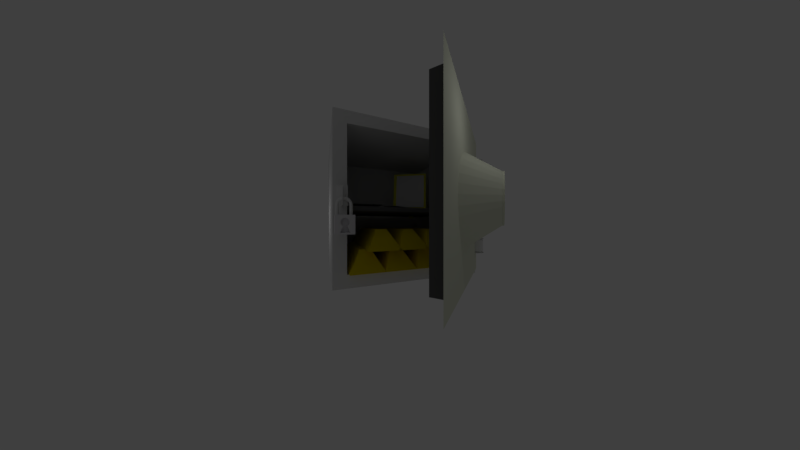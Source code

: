 # Source: univirus.blend  (saved by Blender 2.79.0; exported with 4.5.12 LTS)
import bpy
from mathutils import Matrix  # noqa: F401  (used for matrix-valued properties, if any)

bpy.ops.wm.read_factory_settings(use_empty=True)
scene = bpy.context.scene
scene.name = 'Scene'

# ---- collections
col_collection_1 = bpy.data.collections.new('Collection 1'); scene.collection.children.link(col_collection_1)

# ---- materials (node trees are filled in below, after node groups)
mat_material_014 = bpy.data.materials.new('Material.014')
mat_material_014.alpha_threshold = 0.0
mat_material_014.use_transparent_shadow = False
mat_material_014.roughness = 0.5
mat_material_012 = bpy.data.materials.new('Material.012')
mat_material_012.alpha_threshold = 0.0
mat_material_012.use_transparent_shadow = False
mat_material_012.diffuse_color = (0.8, 0.7912, 0.05571, 1.0)
mat_material_012.roughness = 0.5
mat_material_010 = bpy.data.materials.new('Material.010')
mat_material_010.alpha_threshold = 0.0
mat_material_010.use_transparent_shadow = False
mat_material_010.roughness = 0.5
mat_material_005 = bpy.data.materials.new('Material.005')
mat_material_005.alpha_threshold = 0.0
mat_material_005.use_transparent_shadow = False
mat_material_005.diffuse_color = (0.8, 0.6397, 0.0, 1.0)
mat_material_005.specular_color = (1.0, 0.9967, 0.04298)
mat_material_005.roughness = 0.5
mat_material_005.specular_intensity = 1.0
mat_material_001 = bpy.data.materials.new('Material.001')
mat_material_001.alpha_threshold = 0.0
mat_material_001.use_transparent_shadow = False
mat_material_001.diffuse_color = (0.1107, 0.1107, 0.1107, 1.0)
mat_material_001.roughness = 0.5
mat_material_006 = bpy.data.materials.new('Material.006')
mat_material_006.alpha_threshold = 0.0
mat_material_006.use_transparent_shadow = False
mat_material_006.roughness = 0.5
mat_material = bpy.data.materials.new('Material')
mat_material.alpha_threshold = 0.0
mat_material.use_transparent_shadow = False
mat_material.diffuse_color = (0.788, 0.7761, 0.8, 1.0)
mat_material.specular_color = (0.855, 1.0, 1.0)
mat_material.roughness = 0.5
mat_material.specular_intensity = 1.0
mat_material_002 = bpy.data.materials.new('Material.002')
mat_material_002.alpha_threshold = 0.0
mat_material_002.use_transparent_shadow = False
mat_material_002.diffuse_color = (0.7709, 0.8, 0.6558, 1.0)
mat_material_002.roughness = 0.5
mat_material_013 = bpy.data.materials.new('Material.013')
mat_material_013.alpha_threshold = 0.0
mat_material_013.use_transparent_shadow = False
mat_material_013.roughness = 0.5

# ---- material node trees

# ---- world
world_world_002 = bpy.data.worlds.new('World.002'); scene.world = world_world_002
world_world_002.use_sun_shadow = False
world_world_002.sun_shadow_jitter_overblur = 0.0
world_world_002.cycles.sampling_method = 'MANUAL'

# ---- cameras
cam_camera = bpy.data.cameras.new('Camera')
cam_camera.clip_end = 100.0
cam_camera.lens = 7.5
cam_camera.sensor_width = 32.0
cam_camera.sensor_height = 18.0
cam_camera.ortho_scale = 90.0
cam_camera.dof.focus_distance = 0.0
cam_camera.dof.aperture_fstop = 128.0

# ---- lights
light_point_002 = bpy.data.lights.new('Point.002', 'POINT')
light_point_002.transmission_factor = 0.0
light_point_002.energy = 100.0
light_point_002.shadow_buffer_clip_start = 0.5
light_point_002.shadow_soft_size = 0.1
light_point_002.shadow_maximum_resolution = 0.006
light_point_002.use_absolute_resolution = True
light_point_001 = bpy.data.lights.new('Point.001', 'POINT')
light_point_001.transmission_factor = 0.0
light_point_001.energy = 100.0
light_point_001.shadow_buffer_clip_start = 0.5
light_point_001.shadow_soft_size = 0.1
light_point_001.shadow_maximum_resolution = 0.006
light_point_001.use_absolute_resolution = True
light_area = bpy.data.lights.new('Area', 'AREA')
light_area.transmission_factor = 0.0
light_area.energy = 78.54
light_area.shadow_buffer_clip_start = 0.5
light_area.shadow_soft_size = 0.1
light_area.shadow_maximum_resolution = 0.006
light_area.use_absolute_resolution = True
light_area.size = 0.1
light_area.size_y = 0.1
light_lamp = bpy.data.lights.new('Lamp', 'POINT')
light_lamp.transmission_factor = 0.0
light_lamp.cutoff_distance = 30.0
light_lamp.energy = 100.0
light_lamp.shadow_buffer_clip_start = 1.001
light_lamp.shadow_soft_size = 0.1
light_lamp.shadow_maximum_resolution = 0.006
light_lamp.use_absolute_resolution = True

# ---- meshes
me_plane_003 = bpy.data.meshes.new('Plane.003')
me_plane_003.from_pydata([(-1.0, -1.0, 0.0), (1.0, -1.0, 0.0), (-1.0, 1.0, 0.0), (1.0, 1.0, 0.0)], [], [(0, 1, 3, 2)])
me_plane_003.materials.append(mat_material_014)
me_plane_003.use_remesh_preserve_volume = False
me_plane_003.use_remesh_preserve_attributes = False
me_plane_003.use_mirror_vertex_groups = False
me_plane_003.update()
me_plane_002 = bpy.data.meshes.new('Plane.002')
me_plane_002.from_pydata([(-1.0, -1.0, 0.0), (1.0, -1.0, 0.0), (-1.0, 1.0, 0.0), (1.0, 1.0, 0.0)], [], [(0, 1, 3, 2)])
me_plane_002.materials.append(mat_material_014)
me_plane_002.use_remesh_preserve_volume = False
me_plane_002.use_remesh_preserve_attributes = False
me_plane_002.use_mirror_vertex_groups = False
me_plane_002.update()
me_cube_020 = bpy.data.meshes.new('Cube.020')
me_cube_020.from_pydata([(-1.0, -1.0, -1.0), (-1.0, -1.0, 1.0), (-1.0, 1.0, -1.0), (-1.0, 1.0, 1.0), (1.0, -1.0, -1.0), (1.0, -1.0, 1.0), (1.0, 1.0, -1.0), (1.0, 1.0, 1.0), (-0.164, -1.055, -11.86), (-0.4079, -0.3712, -0.7923), (-0.1661, -1.077, -11.58), (-0.4085, -0.5274, -0.3999), (0.1544, -1.059, -11.98), (0.2165, -0.376, -0.8679), (0.1524, -1.081, -11.7), (0.216, -0.5321, -0.4755)], [], [(0, 1, 3, 2), (2, 3, 7, 6), (6, 7, 5, 4), (4, 5, 1, 0), (2, 6, 4, 0), (7, 3, 1, 5), (8, 9, 11, 10), (10, 11, 15, 14), (14, 15, 13, 12), (12, 13, 9, 8), (10, 14, 12, 8), (15, 11, 9, 13)])
me_cube_020.materials.append(mat_material_012)
me_cube_020.use_remesh_preserve_volume = False
me_cube_020.use_remesh_preserve_attributes = False
me_cube_020.use_mirror_vertex_groups = False
me_cube_020.update()
me_plane_001 = bpy.data.meshes.new('Plane.001')
me_plane_001.from_pydata([(-1.0, -1.0, 0.0), (1.0, -1.0, 0.0), (-1.0, 1.0, 0.0), (1.0, 1.0, 0.0)], [], [(0, 1, 3, 2)])
me_plane_001.materials.append(mat_material_010)
me_plane_001.use_remesh_preserve_volume = False
me_plane_001.use_remesh_preserve_attributes = False
me_plane_001.use_mirror_vertex_groups = False
me_plane_001.update()
me_cube_012 = bpy.data.meshes.new('Cube.012')
me_cube_012.from_pydata([(-1.0, -1.0, -1.0), (-0.7031, -0.3441, 1.0), (-1.0, 1.0, -1.0), (-0.7031, 0.3441, 1.0), (1.0, -1.0, -1.0), (0.7031, -0.3441, 1.0), (1.0, 1.0, -1.0), (0.7031, 0.3441, 1.0), (-1.0, -4.138, 0.9535), (-0.7031, -3.483, 2.954), (-1.0, -2.138, 0.9535), (-0.7031, -2.794, 2.954), (1.0, -4.138, 0.9535), (0.7031, -3.483, 2.954), (1.0, -2.138, 0.9535), (0.7031, -2.794, 2.954), (-1.0, -5.928, 0.9535), (-0.7031, -5.272, 2.954), (-1.0, -3.928, 0.9535), (-0.7031, -4.584, 2.954), (1.0, -5.928, 0.9535), (0.7031, -5.272, 2.954), (1.0, -3.928, 0.9535), (0.7031, -4.584, 2.954), (-1.0, -2.388, 0.9535), (-0.7031, -1.732, 2.954), (-1.0, -0.3878, 0.9535), (-0.7031, -1.044, 2.954), (1.0, -2.388, 0.9535), (0.7031, -1.732, 2.954), (1.0, -0.3878, 0.9535), (0.7031, -1.044, 2.954), (-1.0, -2.98, -1.0), (-0.7031, -2.324, 1.0), (-1.0, -0.98, -1.0), (-0.7031, -1.636, 1.0), (1.0, -2.98, -1.0), (0.7031, -2.324, 1.0), (1.0, -0.98, -1.0), (0.7031, -1.636, 1.0), (-1.0, -4.979, -1.0), (-0.7031, -4.323, 1.0), (-1.0, -2.979, -1.0), (-0.7031, -3.635, 1.0), (1.0, -4.979, -1.0), (0.7031, -4.323, 1.0), (1.0, -2.979, -1.0), (0.7031, -3.635, 1.0), (-1.0, -6.917, -1.0), (-0.7031, -6.262, 1.0), (-1.0, -4.917, -1.0), (-0.7031, -5.573, 1.0), (1.0, -6.917, -1.0), (0.7031, -6.262, 1.0), (1.0, -4.917, -1.0), (0.7031, -5.573, 1.0)], [], [(0, 1, 3, 2), (2, 3, 7, 6), (6, 7, 5, 4), (4, 5, 1, 0), (2, 6, 4, 0), (7, 3, 1, 5), (8, 9, 11, 10), (10, 11, 15, 14), (14, 15, 13, 12), (12, 13, 9, 8), (10, 14, 12, 8), (15, 11, 9, 13), (16, 17, 19, 18), (18, 19, 23, 22), (22, 23, 21, 20), (20, 21, 17, 16), (18, 22, 20, 16), (23, 19, 17, 21), (24, 25, 27, 26), (26, 27, 31, 30), (30, 31, 29, 28), (28, 29, 25, 24), (26, 30, 28, 24), (31, 27, 25, 29), (32, 33, 35, 34), (34, 35, 39, 38), (38, 39, 37, 36), (36, 37, 33, 32), (34, 38, 36, 32), (39, 35, 33, 37), (40, 41, 43, 42), (42, 43, 47, 46), (46, 47, 45, 44), (44, 45, 41, 40), (42, 46, 44, 40), (47, 43, 41, 45), (48, 49, 51, 50), (50, 51, 55, 54), (54, 55, 53, 52), (52, 53, 49, 48), (50, 54, 52, 48), (55, 51, 49, 53)])
me_cube_012.materials.append(mat_material_005)
me_cube_012.use_remesh_preserve_volume = False
me_cube_012.use_remesh_preserve_attributes = False
me_cube_012.use_mirror_vertex_groups = False
me_cube_012.update()
me_cube_002 = bpy.data.meshes.new('Cube.002')
me_cube_002.from_pydata([(-1.0, -1.0, -1.0), (-1.0, -1.0, 1.0), (-1.0, 1.0, -1.0), (-1.0, 1.0, 1.0), (1.0, -1.0, -1.0), (1.0, -1.0, 1.0), (1.0, 1.0, -1.0), (1.0, 1.0, 1.0)], [], [(0, 1, 3, 2), (2, 3, 7, 6), (6, 7, 5, 4), (4, 5, 1, 0), (2, 6, 4, 0), (7, 3, 1, 5)])
me_cube_002.materials.append(mat_material_001)
me_cube_002.use_remesh_preserve_volume = False
me_cube_002.use_remesh_preserve_attributes = False
me_cube_002.use_mirror_vertex_groups = False
me_cube_002.update()
me_cube = bpy.data.meshes.new('Cube')
me_cube.from_pydata([(-1.0, -1.0, -1.0), (-1.0, -1.0, 1.0), (-1.0, 1.0, -1.0), (-1.0, 1.0, 1.0), (1.0, -1.0, -1.0), (1.0, -1.0, 1.0), (1.0, 1.0, -1.0), (1.0, 1.0, 1.0)], [], [(0, 1, 3, 2), (2, 3, 7, 6), (6, 7, 5, 4), (4, 5, 1, 0), (2, 6, 4, 0), (7, 3, 1, 5)])
me_cube.materials.append(mat_material_001)
me_cube.use_remesh_preserve_volume = False
me_cube.use_remesh_preserve_attributes = False
me_cube.use_mirror_vertex_groups = False
me_cube.update()
me_torus = bpy.data.meshes.new('Torus')
me_torus.from_pydata([(1.25, 0.0, 0.0), (1.217, 0.0, 0.125), (1.125, 0.0, 0.2165), (1.0, 0.0, 0.25), (0.875, 0.0, 0.2165), (0.7835, 0.0, 0.125), (0.75, 0.0, 3.062e-17), (0.7835, 0.0, -0.125), (0.875, 0.0, -0.2165), (1.0, 0.0, -0.25), (1.125, 0.0, -0.2165), (1.217, 0.0, -0.125), (1.239, 0.1632, 0.0), (1.206, 0.1588, 0.125), (1.115, 0.1468, 0.2165), (0.9914, 0.1305, 0.25), (0.8675, 0.1142, 0.2165), (0.7768, 0.1023, 0.125), (0.7436, 0.09789, 3.062e-17), (0.7768, 0.1023, -0.125), (0.8675, 0.1142, -0.2165), (0.9914, 0.1305, -0.25), (1.115, 0.1468, -0.2165), (1.206, 0.1588, -0.125), (1.207, 0.3235, 0.0), (1.175, 0.3149, 0.125), (1.087, 0.2912, 0.2165), (0.9659, 0.2588, 0.25), (0.8452, 0.2265, 0.2165), (0.7568, 0.2028, 0.125), (0.7244, 0.1941, 3.062e-17), (0.7568, 0.2028, -0.125), (0.8452, 0.2265, -0.2165), (0.9659, 0.2588, -0.25), (1.087, 0.2912, -0.2165), (1.175, 0.3149, -0.125), (1.155, 0.4784, 0.0), (1.124, 0.4655, 0.125), (1.039, 0.4305, 0.2165), (0.9239, 0.3827, 0.25), (0.8084, 0.3348, 0.2165), (0.7239, 0.2998, 0.125), (0.6929, 0.287, 3.062e-17), (0.7239, 0.2998, -0.125), (0.8084, 0.3348, -0.2165), (0.9239, 0.3827, -0.25), (1.039, 0.4305, -0.2165), (1.124, 0.4655, -0.125), (1.083, 0.625, 0.0), (1.054, 0.6083, 0.125), (0.9743, 0.5625, 0.2165), (0.866, 0.5, 0.25), (0.7578, 0.4375, 0.2165), (0.6785, 0.3917, 0.125), (0.6495, 0.375, 3.062e-17), (0.6785, 0.3917, -0.125), (0.7578, 0.4375, -0.2165), (0.866, 0.5, -0.25), (0.9743, 0.5625, -0.2165), (1.054, 0.6083, -0.125), (0.9917, 0.761, 0.0), (0.9651, 0.7406, 0.125), (0.8925, 0.6849, 0.2165), (0.7934, 0.6088, 0.25), (0.6942, 0.5327, 0.2165), (0.6216, 0.477, 0.125), (0.595, 0.4566, 3.062e-17), (0.6216, 0.477, -0.125), (0.6942, 0.5327, -0.2165), (0.7934, 0.6088, -0.25), (0.8925, 0.6849, -0.2165), (0.9651, 0.7406, -0.125), (0.8839, 0.8839, 0.0), (0.8602, 0.8602, 0.125), (0.7955, 0.7955, 0.2165), (0.7071, 0.7071, 0.25), (0.6187, 0.6187, 0.2165), (0.554, 0.554, 0.125), (0.5303, 0.5303, 3.062e-17), (0.554, 0.554, -0.125), (0.6187, 0.6187, -0.2165), (0.7071, 0.7071, -0.25), (0.7955, 0.7955, -0.2165), (0.8602, 0.8602, -0.125), (0.761, 0.9917, 0.0), (0.7406, 0.9651, 0.125), (0.6849, 0.8925, 0.2165), (0.6088, 0.7934, 0.25), (0.5327, 0.6942, 0.2165), (0.477, 0.6216, 0.125), (0.4566, 0.595, 3.062e-17), (0.477, 0.6216, -0.125), (0.5327, 0.6942, -0.2165), (0.6088, 0.7934, -0.25), (0.6849, 0.8925, -0.2165), (0.7406, 0.9651, -0.125), (0.625, 1.083, 0.0), (0.6083, 1.054, 0.125), (0.5625, 0.9743, 0.2165), (0.5, 0.866, 0.25), (0.4375, 0.7578, 0.2165), (0.3917, 0.6785, 0.125), (0.375, 0.6495, 3.062e-17), (0.3917, 0.6785, -0.125), (0.4375, 0.7578, -0.2165), (0.5, 0.866, -0.25), (0.5625, 0.9743, -0.2165), (0.6083, 1.054, -0.125), (0.4784, 1.155, 0.0), (0.4655, 1.124, 0.125), (0.4305, 1.039, 0.2165), (0.3827, 0.9239, 0.25), (0.3348, 0.8084, 0.2165), (0.2998, 0.7239, 0.125), (0.287, 0.6929, 3.062e-17), (0.2998, 0.7239, -0.125), (0.3348, 0.8084, -0.2165), (0.3827, 0.9239, -0.25), (0.4305, 1.039, -0.2165), (0.4655, 1.124, -0.125), (0.3235, 1.207, 0.0), (0.3149, 1.175, 0.125), (0.2912, 1.087, 0.2165), (0.2588, 0.9659, 0.25), (0.2265, 0.8452, 0.2165), (0.2028, 0.7568, 0.125), (0.1941, 0.7244, 3.062e-17), (0.2028, 0.7568, -0.125), (0.2265, 0.8452, -0.2165), (0.2588, 0.9659, -0.25), (0.2912, 1.087, -0.2165), (0.3149, 1.175, -0.125), (0.1632, 1.239, 0.0), (0.1588, 1.206, 0.125), (0.1468, 1.115, 0.2165), (0.1305, 0.9914, 0.25), (0.1142, 0.8675, 0.2165), (0.1023, 0.7768, 0.125), (0.09789, 0.7436, 3.062e-17), (0.1023, 0.7768, -0.125), (0.1142, 0.8675, -0.2165), (0.1305, 0.9914, -0.25), (0.1468, 1.115, -0.2165), (0.1588, 1.206, -0.125), (9.437e-08, 1.25, 0.0), (9.184e-08, 1.217, 0.125), (8.494e-08, 1.125, 0.2165), (7.55e-08, 1.0, 0.25), (6.606e-08, 0.875, 0.2165), (5.915e-08, 0.7835, 0.125), (5.662e-08, 0.75, 3.062e-17), (5.915e-08, 0.7835, -0.125), (6.606e-08, 0.875, -0.2165), (7.55e-08, 1.0, -0.25), (8.494e-08, 1.125, -0.2165), (9.184e-08, 1.217, -0.125), (-0.1632, 1.239, 0.0), (-0.1588, 1.206, 0.125), (-0.1468, 1.115, 0.2165), (-0.1305, 0.9914, 0.25), (-0.1142, 0.8675, 0.2165), (-0.1023, 0.7768, 0.125), (-0.09789, 0.7436, 3.062e-17), (-0.1023, 0.7768, -0.125), (-0.1142, 0.8675, -0.2165), (-0.1305, 0.9914, -0.25), (-0.1468, 1.115, -0.2165), (-0.1588, 1.206, -0.125), (-0.3235, 1.207, 0.0), (-0.3149, 1.175, 0.125), (-0.2912, 1.087, 0.2165), (-0.2588, 0.9659, 0.25), (-0.2265, 0.8452, 0.2165), (-0.2028, 0.7568, 0.125), (-0.1941, 0.7244, 3.062e-17), (-0.2028, 0.7568, -0.125), (-0.2265, 0.8452, -0.2165), (-0.2588, 0.9659, -0.25), (-0.2912, 1.087, -0.2165), (-0.3149, 1.175, -0.125), (-0.4784, 1.155, 0.0), (-0.4655, 1.124, 0.125), (-0.4305, 1.039, 0.2165), (-0.3827, 0.9239, 0.25), (-0.3348, 0.8084, 0.2165), (-0.2998, 0.7239, 0.125), (-0.287, 0.6929, 3.062e-17), (-0.2998, 0.7239, -0.125), (-0.3348, 0.8084, -0.2165), (-0.3827, 0.9239, -0.25), (-0.4305, 1.039, -0.2165), (-0.4655, 1.124, -0.125), (-0.625, 1.083, 0.0), (-0.6083, 1.054, 0.125), (-0.5625, 0.9743, 0.2165), (-0.5, 0.866, 0.25), (-0.4375, 0.7578, 0.2165), (-0.3917, 0.6785, 0.125), (-0.375, 0.6495, 3.062e-17), (-0.3917, 0.6785, -0.125), (-0.4375, 0.7578, -0.2165), (-0.5, 0.866, -0.25), (-0.5625, 0.9743, -0.2165), (-0.6083, 1.054, -0.125), (-0.761, 0.9917, 0.0), (-0.7406, 0.9651, 0.125), (-0.6849, 0.8925, 0.2165), (-0.6088, 0.7934, 0.25), (-0.5327, 0.6942, 0.2165), (-0.477, 0.6216, 0.125), (-0.4566, 0.595, 3.062e-17), (-0.477, 0.6216, -0.125), (-0.5327, 0.6942, -0.2165), (-0.6088, 0.7934, -0.25), (-0.6849, 0.8925, -0.2165), (-0.7406, 0.9651, -0.125), (-0.8839, 0.8839, 0.0), (-0.8602, 0.8602, 0.125), (-0.7955, 0.7955, 0.2165), (-0.7071, 0.7071, 0.25), (-0.6187, 0.6187, 0.2165), (-0.554, 0.554, 0.125), (-0.5303, 0.5303, 3.062e-17), (-0.554, 0.554, -0.125), (-0.6187, 0.6187, -0.2165), (-0.7071, 0.7071, -0.25), (-0.7955, 0.7955, -0.2165), (-0.8602, 0.8602, -0.125), (-0.9917, 0.761, 0.0), (-0.9651, 0.7406, 0.125), (-0.8925, 0.6849, 0.2165), (-0.7934, 0.6088, 0.25), (-0.6942, 0.5327, 0.2165), (-0.6216, 0.477, 0.125), (-0.595, 0.4566, 3.062e-17), (-0.6216, 0.477, -0.125), (-0.6942, 0.5327, -0.2165), (-0.7934, 0.6088, -0.25), (-0.8925, 0.6849, -0.2165), (-0.9651, 0.7406, -0.125), (-1.083, 0.625, 0.0), (-1.054, 0.6083, 0.125), (-0.9743, 0.5625, 0.2165), (-0.866, 0.5, 0.25), (-0.7578, 0.4375, 0.2165), (-0.6785, 0.3917, 0.125), (-0.6495, 0.375, 3.062e-17), (-0.6785, 0.3917, -0.125), (-0.7578, 0.4375, -0.2165), (-0.866, 0.5, -0.25), (-0.9743, 0.5625, -0.2165), (-1.054, 0.6083, -0.125), (-1.155, 0.4784, 0.0), (-1.124, 0.4655, 0.125), (-1.039, 0.4305, 0.2165), (-0.9239, 0.3827, 0.25), (-0.8084, 0.3348, 0.2165), (-0.7239, 0.2998, 0.125), (-0.6929, 0.287, 3.062e-17), (-0.7239, 0.2998, -0.125), (-0.8084, 0.3348, -0.2165), (-0.9239, 0.3827, -0.25), (-1.039, 0.4305, -0.2165), (-1.124, 0.4655, -0.125), (-1.207, 0.3235, 0.0), (-1.175, 0.3149, 0.125), (-1.087, 0.2912, 0.2165), (-0.9659, 0.2588, 0.25), (-0.8452, 0.2265, 0.2165), (-0.7568, 0.2028, 0.125), (-0.7244, 0.1941, 3.062e-17), (-0.7568, 0.2028, -0.125), (-0.8452, 0.2265, -0.2165), (-0.9659, 0.2588, -0.25), (-1.087, 0.2912, -0.2165), (-1.175, 0.3149, -0.125), (-1.239, 0.1632, 0.0), (-1.206, 0.1588, 0.125), (-1.115, 0.1468, 0.2165), (-0.9914, 0.1305, 0.25), (-0.8675, 0.1142, 0.2165), (-0.7768, 0.1023, 0.125), (-0.7436, 0.09789, 3.062e-17), (-0.7768, 0.1023, -0.125), (-0.8675, 0.1142, -0.2165), (-0.9914, 0.1305, -0.25), (-1.115, 0.1468, -0.2165), (-1.206, 0.1588, -0.125), (-1.25, 1.093e-07, 0.0), (-1.217, 1.064e-07, 0.125), (-1.125, 9.835e-08, 0.2165), (-1.0, 8.742e-08, 0.25), (-0.875, 7.649e-08, 0.2165), (-0.7835, 6.85e-08, 0.125), (-0.75, 6.557e-08, 3.062e-17), (-0.7835, 6.85e-08, -0.125), (-0.875, 7.649e-08, -0.2165), (-1.0, 8.742e-08, -0.25), (-1.125, 9.835e-08, -0.2165), (-1.217, 1.064e-07, -0.125), (1.25, -1.53, 6.688e-08), (1.217, -1.53, 0.125), (1.125, -1.53, 0.2165), (1.0, -1.53, 0.25), (0.875, -1.53, 0.2165), (0.7835, -1.53, 0.125), (0.75, -1.53, 6.688e-08), (0.7835, -1.53, -0.125), (0.875, -1.53, -0.2165), (1.0, -1.53, -0.25), (1.125, -1.53, -0.2165), (1.217, -1.53, -0.125), (-1.25, -1.53, 6.688e-08), (-1.217, -1.53, 0.125), (-1.125, -1.53, 0.2165), (-1.0, -1.53, 0.25), (-0.875, -1.53, 0.2165), (-0.7835, -1.53, 0.125), (-0.75, -1.53, 6.688e-08), (-0.7835, -1.53, -0.125), (-0.875, -1.53, -0.2165), (-1.0, -1.53, -0.25), (-1.125, -1.53, -0.2165), (-1.217, -1.53, -0.125), (-1.515, -4.301, 0.718), (-1.515, -1.444, 0.718), (-1.515, -4.301, -0.718), (-1.515, -1.444, -0.718), (1.343, -4.301, 0.718), (1.343, -1.444, 0.718), (1.343, -4.301, -0.718), (1.343, -1.444, -0.718), (-1.515, -4.301, 1.817e-07), (-1.515, -2.872, 0.718), (-1.515, -1.444, 5.676e-08), (-1.515, -2.872, -0.718), (-0.086, -4.301, -0.718), (-0.086, -1.444, -0.718), (1.343, -2.872, -0.718), (1.343, -4.301, 1.817e-07), (1.343, -1.444, 5.676e-08), (1.343, -2.872, 0.718), (-0.086, -4.301, 0.718), (-0.086, -1.444, 0.718), (-0.086, -1.444, 5.676e-08), (-0.086, -4.301, 1.817e-07), (-0.086, -2.872, 0.718), (1.343, -2.872, 1.192e-07), (-1.515, -2.872, 1.192e-07), (-1.515, -4.301, 0.359), (-1.515, -2.158, 0.718), (-1.515, -1.444, -0.359), (-1.515, -3.587, -0.718), (-0.8003, -4.301, -0.718), (0.6283, -1.444, -0.718), (1.343, -3.587, -0.718), (1.343, -4.301, -0.359), (1.343, -1.444, 0.359), (1.343, -3.587, 0.718), (0.6283, -4.301, 0.718), (-0.8003, -1.444, 0.718), (-1.515, -4.301, -0.359), (-1.515, -3.587, 0.718), (-1.515, -1.444, 0.359), (-1.515, -2.158, -0.718), (0.6283, -4.301, -0.718), (-0.8003, -1.444, -0.718), (1.343, -2.158, -0.718), (1.343, -4.301, 0.359), (1.343, -1.444, -0.359), (1.343, -2.158, 0.718), (-0.8003, -4.301, 0.718), (0.6283, -1.444, 0.718), (-0.086, -1.444, 0.359), (-0.086, -1.444, -0.359), (0.6283, -1.444, 5.676e-08), (-0.8003, -1.444, 5.676e-08), (-0.086, -4.301, 0.359), (-0.086, -4.301, -0.359), (-0.8003, -4.301, 1.817e-07), (0.6283, -4.301, 1.817e-07), (-0.8003, -2.872, 0.718), (0.6283, -2.872, 0.718), (-0.086, -3.587, 0.718), (-0.086, -2.158, 0.718), (1.343, -2.872, 0.359), (1.343, -2.872, -0.359), (1.343, -3.587, 1.504e-07), (1.343, -2.158, 8.799e-08), (0.4844, -2.8, -0.718), (-0.6564, -2.8, -0.718), (-0.086, -4.043, -0.718), (-0.086, -1.877, -0.718), (-1.515, -2.872, -0.359), (-1.515, -2.872, 0.359), (-1.515, -3.587, 1.504e-07), (-1.515, -2.158, 8.799e-08), (-1.515, -2.158, 0.359), (-1.515, -3.587, 0.359), (-1.515, -3.587, -0.359), (-0.6564, -2.23, -0.718), (-0.8003, -4.043, -0.718), (0.6283, -4.043, -0.718), (1.343, -2.158, -0.359), (1.343, -3.587, -0.359), (1.343, -3.587, 0.359), (0.6283, -2.158, 0.718), (0.6283, -3.587, 0.718), (-0.8003, -3.587, 0.718), (0.6283, -4.301, -0.359), (-0.8003, -4.301, -0.359), (-0.8003, -4.301, 0.359), (-0.8003, -1.444, -0.359), (0.6283, -1.444, -0.359), (0.6283, -1.444, 0.359), (-0.8003, -1.444, 0.359), (0.6283, -4.301, 0.359), (-0.8003, -2.158, 0.718), (1.343, -2.158, 0.359), (0.4844, -2.23, -0.718), (-1.515, -2.158, -0.359), (-0.5369, -2.064, -0.718), (0.3649, -2.064, -0.718), (-0.3712, -1.945, -0.718), (0.4446, -2.161, -0.718), (-0.6166, -2.161, -0.718), (0.1992, -1.945, -0.718), (0.5517, -2.515, -0.718), (0.5326, -2.67, -0.718), (0.5326, -2.36, -0.718), (0.5111, -2.739, -0.718), (0.5468, -2.436, -0.718), (0.5468, -2.594, -0.718), (0.5111, -2.291, -0.718), (-0.5369, -2.966, -0.718), (0.3649, -2.966, -0.718), (-0.3712, -3.085, -0.718), (0.4446, -2.869, -0.718), (-0.6166, -2.869, -0.718), (0.1992, -3.085, -0.718), (-0.7237, -2.515, -0.718), (-0.7046, -2.67, -0.718), (-0.7046, -2.36, -0.718), (-0.6831, -2.739, -0.718), (-0.7188, -2.436, -0.718), (-0.7188, -2.594, -0.718), (-0.6831, -2.291, -0.718), (-0.086, -4.043, -0.718), (-0.8003, -4.043, -0.718), (0.6283, -4.043, -0.718), (-0.3712, -3.085, 0.1318), (-0.086, -3.153, 0.1318), (-0.086, -1.877, 0.1318), (0.4446, -2.869, 0.1318), (0.4844, -2.8, 0.1318), (-0.086, -4.043, 0.1318), (-0.3712, -1.945, 0.1318), (-0.6831, -2.739, 0.1318), (-0.6564, -2.8, 0.1318), (-0.8003, -4.043, 0.1318), (0.6283, -4.043, 0.1318), (0.4446, -2.161, 0.1318), (0.4844, -2.23, 0.1318), (0.5111, -2.739, 0.1318), (-0.6166, -2.161, 0.1318), (-0.5369, -2.064, 0.1318), (0.1992, -1.945, 0.1318), (0.3649, -2.064, 0.1318), (-0.6564, -2.23, 0.1318), (0.5468, -2.436, 0.1318), (0.5517, -2.515, 0.1318), (0.5468, -2.594, 0.1318), (0.5326, -2.67, 0.1318), (0.5111, -2.291, 0.1318), (0.5326, -2.36, 0.1318), (-0.6166, -2.869, 0.1318), (-0.5369, -2.966, 0.1318), (0.1992, -3.085, 0.1318), (0.3649, -2.966, 0.1318), (-0.7188, -2.436, 0.1318), (-0.7237, -2.515, 0.1318), (-0.7188, -2.594, 0.1318), (-0.7046, -2.67, 0.1318), (-0.6831, -2.291, 0.1318), (-0.7046, -2.36, 0.1318)], [], [(0, 12, 13, 1), (1, 13, 14, 2), (2, 14, 15, 3), (3, 15, 16, 4), (4, 16, 17, 5), (5, 17, 18, 6), (6, 18, 19, 7), (7, 19, 20, 8), (8, 20, 21, 9), (9, 21, 22, 10), (10, 22, 23, 11), (11, 23, 12, 0), (12, 24, 25, 13), (13, 25, 26, 14), (14, 26, 27, 15), (15, 27, 28, 16), (16, 28, 29, 17), (17, 29, 30, 18), (18, 30, 31, 19), (19, 31, 32, 20), (20, 32, 33, 21), (21, 33, 34, 22), (22, 34, 35, 23), (23, 35, 24, 12), (24, 36, 37, 25), (25, 37, 38, 26), (26, 38, 39, 27), (27, 39, 40, 28), (28, 40, 41, 29), (29, 41, 42, 30), (30, 42, 43, 31), (31, 43, 44, 32), (32, 44, 45, 33), (33, 45, 46, 34), (34, 46, 47, 35), (35, 47, 36, 24), (36, 48, 49, 37), (37, 49, 50, 38), (38, 50, 51, 39), (39, 51, 52, 40), (40, 52, 53, 41), (41, 53, 54, 42), (42, 54, 55, 43), (43, 55, 56, 44), (44, 56, 57, 45), (45, 57, 58, 46), (46, 58, 59, 47), (47, 59, 48, 36), (48, 60, 61, 49), (49, 61, 62, 50), (50, 62, 63, 51), (51, 63, 64, 52), (52, 64, 65, 53), (53, 65, 66, 54), (54, 66, 67, 55), (55, 67, 68, 56), (56, 68, 69, 57), (57, 69, 70, 58), (58, 70, 71, 59), (59, 71, 60, 48), (60, 72, 73, 61), (61, 73, 74, 62), (62, 74, 75, 63), (63, 75, 76, 64), (64, 76, 77, 65), (65, 77, 78, 66), (66, 78, 79, 67), (67, 79, 80, 68), (68, 80, 81, 69), (69, 81, 82, 70), (70, 82, 83, 71), (71, 83, 72, 60), (72, 84, 85, 73), (73, 85, 86, 74), (74, 86, 87, 75), (75, 87, 88, 76), (76, 88, 89, 77), (77, 89, 90, 78), (78, 90, 91, 79), (79, 91, 92, 80), (80, 92, 93, 81), (81, 93, 94, 82), (82, 94, 95, 83), (83, 95, 84, 72), (84, 96, 97, 85), (85, 97, 98, 86), (86, 98, 99, 87), (87, 99, 100, 88), (88, 100, 101, 89), (89, 101, 102, 90), (90, 102, 103, 91), (91, 103, 104, 92), (92, 104, 105, 93), (93, 105, 106, 94), (94, 106, 107, 95), (95, 107, 96, 84), (96, 108, 109, 97), (97, 109, 110, 98), (98, 110, 111, 99), (99, 111, 112, 100), (100, 112, 113, 101), (101, 113, 114, 102), (102, 114, 115, 103), (103, 115, 116, 104), (104, 116, 117, 105), (105, 117, 118, 106), (106, 118, 119, 107), (107, 119, 108, 96), (108, 120, 121, 109), (109, 121, 122, 110), (110, 122, 123, 111), (111, 123, 124, 112), (112, 124, 125, 113), (113, 125, 126, 114), (114, 126, 127, 115), (115, 127, 128, 116), (116, 128, 129, 117), (117, 129, 130, 118), (118, 130, 131, 119), (119, 131, 120, 108), (120, 132, 133, 121), (121, 133, 134, 122), (122, 134, 135, 123), (123, 135, 136, 124), (124, 136, 137, 125), (125, 137, 138, 126), (126, 138, 139, 127), (127, 139, 140, 128), (128, 140, 141, 129), (129, 141, 142, 130), (130, 142, 143, 131), (131, 143, 132, 120), (132, 144, 145, 133), (133, 145, 146, 134), (134, 146, 147, 135), (135, 147, 148, 136), (136, 148, 149, 137), (137, 149, 150, 138), (138, 150, 151, 139), (139, 151, 152, 140), (140, 152, 153, 141), (141, 153, 154, 142), (142, 154, 155, 143), (143, 155, 144, 132), (144, 156, 157, 145), (145, 157, 158, 146), (146, 158, 159, 147), (147, 159, 160, 148), (148, 160, 161, 149), (149, 161, 162, 150), (150, 162, 163, 151), (151, 163, 164, 152), (152, 164, 165, 153), (153, 165, 166, 154), (154, 166, 167, 155), (155, 167, 156, 144), (156, 168, 169, 157), (157, 169, 170, 158), (158, 170, 171, 159), (159, 171, 172, 160), (160, 172, 173, 161), (161, 173, 174, 162), (162, 174, 175, 163), (163, 175, 176, 164), (164, 176, 177, 165), (165, 177, 178, 166), (166, 178, 179, 167), (167, 179, 168, 156), (168, 180, 181, 169), (169, 181, 182, 170), (170, 182, 183, 171), (171, 183, 184, 172), (172, 184, 185, 173), (173, 185, 186, 174), (174, 186, 187, 175), (175, 187, 188, 176), (176, 188, 189, 177), (177, 189, 190, 178), (178, 190, 191, 179), (179, 191, 180, 168), (180, 192, 193, 181), (181, 193, 194, 182), (182, 194, 195, 183), (183, 195, 196, 184), (184, 196, 197, 185), (185, 197, 198, 186), (186, 198, 199, 187), (187, 199, 200, 188), (188, 200, 201, 189), (189, 201, 202, 190), (190, 202, 203, 191), (191, 203, 192, 180), (192, 204, 205, 193), (193, 205, 206, 194), (194, 206, 207, 195), (195, 207, 208, 196), (196, 208, 209, 197), (197, 209, 210, 198), (198, 210, 211, 199), (199, 211, 212, 200), (200, 212, 213, 201), (201, 213, 214, 202), (202, 214, 215, 203), (203, 215, 204, 192), (204, 216, 217, 205), (205, 217, 218, 206), (206, 218, 219, 207), (207, 219, 220, 208), (208, 220, 221, 209), (209, 221, 222, 210), (210, 222, 223, 211), (211, 223, 224, 212), (212, 224, 225, 213), (213, 225, 226, 214), (214, 226, 227, 215), (215, 227, 216, 204), (216, 228, 229, 217), (217, 229, 230, 218), (218, 230, 231, 219), (219, 231, 232, 220), (220, 232, 233, 221), (221, 233, 234, 222), (222, 234, 235, 223), (223, 235, 236, 224), (224, 236, 237, 225), (225, 237, 238, 226), (226, 238, 239, 227), (227, 239, 228, 216), (228, 240, 241, 229), (229, 241, 242, 230), (230, 242, 243, 231), (231, 243, 244, 232), (232, 244, 245, 233), (233, 245, 246, 234), (234, 246, 247, 235), (235, 247, 248, 236), (236, 248, 249, 237), (237, 249, 250, 238), (238, 250, 251, 239), (239, 251, 240, 228), (240, 252, 253, 241), (241, 253, 254, 242), (242, 254, 255, 243), (243, 255, 256, 244), (244, 256, 257, 245), (245, 257, 258, 246), (246, 258, 259, 247), (247, 259, 260, 248), (248, 260, 261, 249), (249, 261, 262, 250), (250, 262, 263, 251), (251, 263, 252, 240), (252, 264, 265, 253), (253, 265, 266, 254), (254, 266, 267, 255), (255, 267, 268, 256), (256, 268, 269, 257), (257, 269, 270, 258), (258, 270, 271, 259), (259, 271, 272, 260), (260, 272, 273, 261), (261, 273, 274, 262), (262, 274, 275, 263), (263, 275, 264, 252), (264, 276, 277, 265), (265, 277, 278, 266), (266, 278, 279, 267), (267, 279, 280, 268), (268, 280, 281, 269), (269, 281, 282, 270), (270, 282, 283, 271), (271, 283, 284, 272), (272, 284, 285, 273), (273, 285, 286, 274), (274, 286, 287, 275), (275, 287, 276, 264), (276, 288, 289, 277), (277, 289, 290, 278), (278, 290, 291, 279), (279, 291, 292, 280), (280, 292, 293, 281), (281, 293, 294, 282), (282, 294, 295, 283), (283, 295, 296, 284), (284, 296, 297, 285), (285, 297, 298, 286), (286, 298, 299, 287), (287, 299, 288, 276), (294, 293, 317, 318), (296, 295, 319, 320), (11, 0, 300, 311), (290, 289, 313, 314), (1, 2, 302, 301), (7, 8, 308, 307), (289, 288, 312, 313), (299, 298, 322, 323), (298, 297, 321, 322), (9, 10, 310, 309), (297, 296, 320, 321), (288, 299, 323, 312), (6, 7, 307, 306), (292, 291, 315, 316), (4, 5, 305, 304), (2, 3, 303, 302), (5, 6, 306, 305), (10, 11, 311, 310), (293, 292, 316, 317), (295, 294, 318, 319), (3, 4, 304, 303), (291, 290, 314, 315), (8, 9, 309, 308), (0, 1, 301, 300), (420, 351, 327, 364), (419, 354, 331, 367), (418, 357, 329, 370), (417, 360, 325, 350), (416, 368, 328, 359), (415, 363, 325, 360), (414, 373, 343, 372), (413, 374, 344, 375), (412, 351, 334, 376), (411, 377, 342, 371), (410, 378, 345, 379), (409, 356, 339, 380), (408, 381, 333, 362), (407, 382, 346, 383), (406, 372, 343, 384), (405, 385, 341, 358), (404, 386, 347, 387), (403, 369, 340, 388), (402, 389, 338, 355), (401, 390, 438, 434, 436), (400, 366, 337, 392, 423, 421, 425), (399, 393, 335, 352), (398, 394, 348, 395), (397, 363, 334, 396), (394, 397, 396, 348), (333, 350, 397, 394), (350, 325, 363, 397), (349, 398, 395, 332), (324, 362, 398, 349), (362, 333, 394, 398), (361, 399, 352, 326), (332, 395, 399, 361), (395, 348, 393, 399), (445, 440, 480, 481), (335, 364, 400, 446, 442, 444, 440, 445, 441, 443, 390), (364, 327, 366, 400), (353, 401, 391, 336), (326, 352, 401, 353), (352, 335, 390, 401), (365, 402, 355, 330), (336, 391, 402, 365), (402, 439, 435, 437, 389), (386, 403, 388, 347), (338, 367, 403, 386), (367, 331, 369, 403), (356, 404, 387, 339), (330, 355, 404, 356), (355, 338, 386, 404), (368, 405, 358, 328), (339, 387, 405, 368), (387, 347, 385, 405), (382, 406, 384, 346), (341, 370, 406, 382), (370, 329, 372, 406), (359, 407, 383, 342), (328, 358, 407, 359), (358, 341, 382, 407), (371, 408, 362, 324), (342, 383, 408, 371), (383, 346, 381, 408), (378, 409, 380, 345), (336, 365, 409, 378), (365, 330, 356, 409), (361, 410, 379, 332), (326, 353, 410, 361), (353, 336, 378, 410), (349, 411, 371, 324), (332, 379, 411, 349), (379, 345, 377, 411), (374, 412, 376, 344), (337, 366, 412, 374), (366, 327, 351, 412), (369, 413, 375, 340), (331, 354, 413, 369), (354, 337, 374, 413), (357, 414, 372, 329), (340, 375, 414, 357), (375, 344, 373, 414), (373, 415, 360, 343), (344, 376, 415, 373), (376, 334, 363, 415), (377, 416, 359, 342), (345, 380, 416, 377), (380, 339, 368, 416), (381, 417, 350, 333), (346, 384, 417, 381), (384, 343, 360, 417), (385, 418, 370, 341), (347, 388, 418, 385), (388, 340, 357, 418), (389, 430, 428, 432, 427, 431, 429, 433, 419, 367, 338), (429, 431, 469, 474), (392, 337, 354, 419, 424, 422, 426), (393, 420, 364, 335), (348, 396, 420, 393), (396, 334, 351, 420), (423, 392, 452, 456), (444, 442, 484, 479), (391, 402, 449, 447), (391, 401, 448, 447), (458, 457, 482, 481, 480, 479, 484, 483, 468, 464, 465, 456, 452, 451, 450, 476, 475), (451, 452, 466, 467, 461, 462, 473, 474, 469, 470, 471, 472, 463, 454, 453, 478, 477), (455, 451, 477, 460), (455, 459, 450, 451), (427, 432, 471, 470), (446, 400, 468, 483), (390, 443, 457, 458), (419, 433, 473, 462), (439, 402, 460, 477), (434, 438, 475, 476), (425, 421, 465, 464), (401, 436, 450, 459), (391, 401, 459, 455), (435, 439, 477, 478), (426, 422, 467, 466), (436, 434, 476, 450), (421, 423, 456, 465), (437, 435, 478, 453), (422, 424, 461, 467), (389, 437, 453, 454), (438, 390, 458, 475), (400, 425, 464, 468), (392, 426, 466, 452), (402, 391, 455, 460), (440, 444, 479, 480), (431, 427, 470, 469), (424, 419, 462, 461), (441, 445, 481, 482), (432, 428, 472, 471), (430, 389, 454, 463), (442, 446, 483, 484), (433, 429, 474, 473), (443, 441, 482, 457), (428, 430, 463, 472)])
me_torus.polygons.foreach_set('use_smooth', [1, 1, 1, 1, 1, 1, 1, 1, 1, 1, 1, 1, 1, 1, 1, 1, 1, 1, 1, 1, 1, 1, 1, 1, 1, 1, 1, 1, 1, 1, 1, 1, 1, 1, 1, 1, 1, 1, 1, 1, 1, 1, 1, 1, 1, 1, 1, 1, 1, 1, 1, 1, 1, 1, 1, 1, 1, 1, 1, 1, 1, 1, 1, 1, 1, 1, 1, 1, 1, 1, 1, 1, 1, 1, 1, 1, 1, 1, 1, 1, 1, 1, 1, 1, 1, 1, 1, 1, 1, 1, 1, 1, 1, 1, 1, 1, 1, 1, 1, 1, 1, 1, 1, 1, 1, 1, 1, 1, 1, 1, 1, 1, 1, 1, 1, 1, 1, 1, 1, 1, 1, 1, 1, 1, 1, 1, 1, 1, 1, 1, 1, 1, 1, 1, 1, 1, 1, 1, 1, 1, 1, 1, 1, 1, 1, 1, 1, 1, 1, 1, 1, 1, 1, 1, 1, 1, 1, 1, 1, 1, 1, 1, 1, 1, 1, 1, 1, 1, 1, 1, 1, 1, 1, 1, 1, 1, 1, 1, 1, 1, 1, 1, 1, 1, 1, 1, 1, 1, 1, 1, 1, 1, 1, 1, 1, 1, 1, 1, 1, 1, 1, 1, 1, 1, 1, 1, 1, 1, 1, 1, 1, 1, 1, 1, 1, 1, 1, 1, 1, 1, 1, 1, 1, 1, 1, 1, 1, 1, 1, 1, 1, 1, 1, 1, 1, 1, 1, 1, 1, 1, 1, 1, 1, 1, 1, 1, 1, 1, 1, 1, 1, 1, 1, 1, 1, 1, 1, 1, 1, 1, 1, 1, 1, 1, 1, 1, 1, 1, 1, 1, 1, 1, 1, 1, 1, 1, 1, 1, 1, 1, 1, 1, 1, 1, 1, 1, 1, 1, 1, 1, 1, 1, 1, 1, 1, 1, 1, 1, 1, 1, 1, 1, 1, 1, 1, 1, 1, 1, 1, 1, 1, 1, 0, 0, 0, 0, 0, 0, 0, 0, 0, 0, 0, 0, 0, 0, 0, 0, 0, 0, 0, 0, 0, 0, 0, 0, 0, 0, 0, 0, 0, 0, 0, 0, 0, 1, 0, 0, 0, 0, 0, 0, 0, 0, 0, 0, 0, 0, 0, 0, 0, 0, 0, 0, 0, 0, 0, 0, 0, 0, 0, 0, 0, 0, 0, 0, 0, 0, 0, 0, 0, 0, 0, 0, 0, 0, 0, 0, 0, 0, 0, 0, 0, 0, 0, 0, 0, 0, 0, 0, 0, 0, 0, 1, 0, 0, 0, 0, 1, 1, 0, 0, 0, 0, 0, 0, 1, 1, 1, 1, 0, 1, 1, 0, 0, 1, 1, 1, 1, 1, 1, 1, 1, 1, 1, 0, 1, 1, 1, 1, 1, 1, 1, 1, 1, 1])
me_torus.polygons.foreach_set('material_index', [0, 0, 0, 0, 0, 0, 0, 0, 0, 0, 0, 0, 0, 0, 0, 0, 0, 0, 0, 0, 0, 0, 0, 0, 0, 0, 0, 0, 0, 0, 0, 0, 0, 0, 0, 0, 0, 0, 0, 0, 0, 0, 0, 0, 0, 0, 0, 0, 0, 0, 0, 0, 0, 0, 0, 0, 0, 0, 0, 0, 0, 0, 0, 0, 0, 0, 0, 0, 0, 0, 0, 0, 0, 0, 0, 0, 0, 0, 0, 0, 0, 0, 0, 0, 0, 0, 0, 0, 0, 0, 0, 0, 0, 0, 0, 0, 0, 0, 0, 0, 0, 0, 0, 0, 0, 0, 0, 0, 0, 0, 0, 0, 0, 0, 0, 0, 0, 0, 0, 0, 0, 0, 0, 0, 0, 0, 0, 0, 0, 0, 0, 0, 0, 0, 0, 0, 0, 0, 0, 0, 0, 0, 0, 0, 0, 0, 0, 0, 0, 0, 0, 0, 0, 0, 0, 0, 0, 0, 0, 0, 0, 0, 0, 0, 0, 0, 0, 0, 0, 0, 0, 0, 0, 0, 0, 0, 0, 0, 0, 0, 0, 0, 0, 0, 0, 0, 0, 0, 0, 0, 0, 0, 0, 0, 0, 0, 0, 0, 0, 0, 0, 0, 0, 0, 0, 0, 0, 0, 0, 0, 0, 0, 0, 0, 0, 0, 0, 0, 0, 0, 0, 0, 0, 0, 0, 0, 0, 0, 0, 0, 0, 0, 0, 0, 0, 0, 0, 0, 0, 0, 0, 0, 0, 0, 0, 0, 0, 0, 0, 0, 0, 0, 0, 0, 0, 0, 0, 0, 0, 0, 0, 0, 0, 0, 0, 0, 0, 0, 0, 0, 0, 0, 0, 0, 0, 0, 0, 0, 0, 0, 0, 0, 0, 0, 0, 0, 0, 0, 0, 0, 0, 0, 0, 0, 0, 0, 0, 0, 0, 0, 0, 0, 0, 0, 0, 0, 0, 0, 0, 0, 0, 0, 1, 1, 1, 1, 1, 1, 1, 1, 1, 1, 1, 1, 1, 1, 1, 1, 1, 1, 1, 1, 1, 1, 1, 1, 1, 1, 1, 1, 1, 1, 1, 1, 1, 1, 1, 1, 1, 1, 1, 1, 1, 1, 1, 1, 1, 1, 1, 1, 1, 1, 1, 1, 1, 1, 1, 1, 1, 1, 1, 1, 1, 1, 1, 1, 1, 1, 1, 1, 1, 1, 1, 1, 1, 1, 1, 1, 1, 1, 1, 1, 1, 1, 1, 1, 1, 1, 1, 1, 1, 1, 1, 1, 1, 1, 1, 1, 1, 1, 1, 1, 1, 1, 1, 1, 1, 1, 1, 1, 1, 1, 1, 1, 1, 1, 1, 1, 1, 1, 1, 1, 1, 1, 1, 1, 1, 1, 1, 1, 1, 1, 1, 1, 1, 1])
me_torus.materials.append(mat_material_006)
me_torus.materials.append(mat_material)
me_torus.use_remesh_preserve_volume = False
me_torus.use_remesh_preserve_attributes = False
me_torus.use_mirror_vertex_groups = False
me_torus.update()
me_plane_005 = bpy.data.meshes.new('Plane.005')
me_plane_005.from_pydata([(-1.0, -1.0, 0.0), (1.0, -1.0, 0.0), (-1.0, 1.0, 0.0), (1.0, 1.0, 0.0), (0.9952, -0.06336, -1.227), (0.9952, -0.06336, 1.026), (-0.8485, -0.06336, -1.227), (-0.8485, -0.06336, 1.026)], [], [(0, 1, 3, 2), (4, 5, 7, 6)])
me_plane_005.use_remesh_preserve_volume = False
me_plane_005.use_remesh_preserve_attributes = False
me_plane_005.use_mirror_vertex_groups = False
me_plane_005.update()
me_cone = bpy.data.meshes.new('Cone')
me_cone.from_pydata([(0.0, 1.0, -1.0), (0.1951, 0.9808, -1.0), (0.3827, 0.9239, -1.0), (0.5556, 0.8315, -1.0), (0.7071, 0.7071, -1.0), (0.8315, 0.5556, -1.0), (0.9239, 0.3827, -1.0), (0.9808, 0.1951, -1.0), (1.0, 7.55e-08, -1.0), (0.9808, -0.1951, -1.0), (0.9239, -0.3827, -1.0), (0.8315, -0.5556, -1.0), (0.7071, -0.7071, -1.0), (0.5556, -0.8315, -1.0), (0.3827, -0.9239, -1.0), (0.1951, -0.9808, -1.0), (-3.258e-07, -1.0, -1.0), (-0.1951, -0.9808, -1.0), (-0.3827, -0.9239, -1.0), (-0.5556, -0.8315, -1.0), (-0.7071, -0.7071, -1.0), (-0.8315, -0.5556, -1.0), (-0.9239, -0.3827, -1.0), (-0.9808, -0.1951, -1.0), (-1.0, 9.656e-07, -1.0), (-0.9808, 0.1951, -1.0), (-0.9239, 0.3827, -1.0), (-0.8315, 0.5556, -1.0), (-0.7071, 0.7071, -1.0), (-0.5556, 0.8315, -1.0), (-0.3827, 0.9239, -1.0), (-0.1951, 0.9808, -1.0), (0.09755, 0.9904, -1.0), (0.1913, 0.4619, 0.0), (0.09755, 0.4904, 0.0), (0.2889, 0.9523, -1.0), (0.0, 0.5, 0.0), (0.4691, 0.8777, -1.0), (-0.09754, 0.4904, 0.0), (0.6313, 0.7693, -1.0), (-0.1913, 0.4619, 0.0), (0.7693, 0.6313, -1.0), (-0.2778, 0.4157, 0.0), (0.8777, 0.4691, -1.0), (-0.3536, 0.3536, 0.0), (0.9523, 0.2889, -1.0), (-0.4157, 0.2778, 0.0), (0.9904, 0.09755, -1.0), (-0.4619, 0.1913, 0.0), (0.9904, -0.09755, -1.0), (-0.4904, 0.09755, 0.0), (0.9523, -0.2889, -1.0), (-0.5, 4.828e-07, 0.0), (0.8777, -0.4691, -1.0), (-0.4904, -0.09754, 0.0), (0.7693, -0.6313, -1.0), (-0.4157, -0.2778, 0.0), (0.6313, -0.7693, -1.0), (-0.3536, -0.3536, 0.0), (0.4691, -0.8777, -1.0), (-0.2778, -0.4157, 0.0), (0.2889, -0.9523, -1.0), (-0.1913, -0.4619, 0.0), (0.09754, -0.9904, -1.0), (-0.09755, -0.4904, 0.0), (-0.09755, -0.9904, -1.0), (-1.629e-07, -0.5, 0.0), (-0.2889, -0.9523, -1.0), (0.09755, -0.4904, 0.0), (-0.4691, -0.8777, -1.0), (0.1913, -0.4619, 0.0), (-0.6313, -0.7693, -1.0), (0.2778, -0.4157, 0.0), (-0.7693, -0.6313, -1.0), (0.3536, -0.3536, 0.0), (-0.8777, -0.4691, -1.0), (-0.4619, -0.1913, 0.0), (0.4157, -0.2778, 0.0), (-0.9523, -0.2889, -1.0), (0.4619, -0.1913, 0.0), (-0.9904, -0.09754, -1.0), (0.4904, -0.09755, 0.0), (-0.9904, 0.09755, -1.0), (0.5, 3.775e-08, 0.0), (-0.9523, 0.2889, -1.0), (0.4904, 0.09755, 0.0), (-0.8777, 0.4691, -1.0), (0.4619, 0.1913, 0.0), (-0.7693, 0.6313, -1.0), (0.4157, 0.2778, 0.0), (-0.6313, 0.7693, -1.0), (0.3536, 0.3536, 0.0), (-0.4691, 0.8777, -1.0), (0.2778, 0.4157, 0.0), (-0.2889, 0.9523, -1.0), (-0.09754, 0.9904, -1.0), (0.0, 0.514, -0.02), (0.0, 0.514, 0.02), (0.1003, 0.5041, -0.02), (0.1003, 0.5041, 0.02), (0.1967, 0.4749, -0.02), (0.1967, 0.4749, 0.02), (0.2856, 0.4274, -0.02), (0.2856, 0.4274, 0.02), (0.3635, 0.3635, -0.02), (0.3635, 0.3635, 0.02), (0.4274, 0.2856, -0.02), (0.4274, 0.2856, 0.02), (0.4749, 0.1967, -0.02), (0.4749, 0.1967, 0.02), (0.5041, 0.1003, -0.02), (0.5041, 0.1003, 0.02), (0.514, 1.932e-07, -0.02), (0.514, 1.932e-07, 0.02), (0.5041, -0.1003, -0.02), (0.5041, -0.1003, 0.02), (0.4749, -0.1967, -0.02), (0.4749, -0.1967, 0.02), (0.4274, -0.2856, -0.02), (0.4274, -0.2856, 0.02), (0.3635, -0.3635, -0.02), (0.3635, -0.3635, 0.02), (0.2856, -0.4274, -0.02), (0.2856, -0.4274, 0.02), (0.1967, -0.4749, -0.02), (0.1967, -0.4749, 0.02), (0.1003, -0.5041, -0.02), (0.1003, -0.5041, 0.02), (-1.675e-07, -0.514, -0.02), (-1.675e-07, -0.514, 0.02), (-0.1003, -0.5041, -0.02), (-0.1003, -0.5041, 0.02), (-0.1967, -0.4749, -0.02), (-0.1967, -0.4749, 0.02), (-0.2856, -0.4274, -0.02), (-0.2856, -0.4274, 0.02), (-0.3635, -0.3635, -0.02), (-0.3635, -0.3635, 0.02), (-0.4274, -0.2856, -0.02), (-0.4274, -0.2856, 0.02), (-0.4749, -0.1967, -0.02), (-0.4749, -0.1967, 0.02), (-0.5041, -0.1003, -0.02), (-0.5041, -0.1003, 0.02), (-0.514, 3.419e-07, -0.02), (-0.514, 3.419e-07, 0.02), (-0.5041, 0.1003, -0.02), (-0.5041, 0.1003, 0.02), (-0.4749, 0.1967, -0.02), (-0.4749, 0.1967, 0.02), (-0.4274, 0.2856, -0.02), (-0.4274, 0.2856, 0.02), (-0.3635, 0.3635, -0.02), (-0.3635, 0.3635, 0.02), (-0.2856, 0.4274, -0.02), (-0.2856, 0.4274, 0.02), (-0.1967, 0.4749, -0.02), (-0.1967, 0.4749, 0.02), (-0.1003, 0.5041, -0.02), (-0.1003, 0.5041, 0.02)], [], [(0, 36, 32), (1, 34, 35), (2, 33, 37), (3, 93, 39), (4, 91, 41), (5, 89, 43), (6, 87, 45), (7, 85, 47), (8, 83, 49), (9, 81, 51), (10, 79, 53), (11, 77, 55), (12, 74, 57), (13, 72, 59), (14, 70, 61), (15, 68, 63), (16, 66, 65), (17, 64, 67), (18, 62, 69), (19, 60, 71), (20, 58, 73), (21, 56, 75), (22, 76, 78), (23, 54, 80), (24, 52, 82), (25, 50, 84), (26, 48, 86), (27, 46, 88), (28, 44, 90), (29, 42, 92), (30, 40, 94), (31, 38, 95), (0, 32, 1, 35, 2, 37, 3, 39, 4, 41, 5, 43, 6, 45, 7, 47, 8, 49, 9, 51, 10, 53, 11, 55, 12, 57, 13, 59, 14, 61, 15, 63, 16, 65, 17, 67, 18, 69, 19, 71, 20, 73, 21, 75, 22, 78, 23, 80, 24, 82, 25, 84, 26, 86, 27, 88, 28, 90, 29, 92, 30, 94, 31, 95), (95, 36, 0), (95, 38, 36), (94, 38, 31), (94, 40, 38), (92, 40, 30), (92, 42, 40), (90, 42, 29), (90, 44, 42), (88, 44, 28), (88, 46, 44), (86, 46, 27), (86, 48, 46), (84, 48, 26), (84, 50, 48), (82, 50, 25), (82, 52, 50), (80, 52, 24), (80, 54, 52), (78, 54, 23), (78, 76, 54), (75, 76, 22), (75, 56, 76), (73, 56, 21), (73, 58, 56), (71, 58, 20), (71, 60, 58), (69, 60, 19), (69, 62, 60), (67, 62, 18), (67, 64, 62), (65, 64, 17), (65, 66, 64), (63, 66, 16), (63, 68, 66), (61, 68, 15), (61, 70, 68), (59, 70, 14), (59, 72, 70), (57, 72, 13), (57, 74, 72), (55, 74, 12), (55, 77, 74), (53, 77, 11), (53, 79, 77), (51, 79, 10), (51, 81, 79), (49, 81, 9), (49, 83, 81), (47, 83, 8), (47, 85, 83), (45, 85, 7), (45, 87, 85), (43, 87, 6), (43, 89, 87), (41, 89, 5), (41, 91, 89), (39, 91, 4), (39, 93, 91), (37, 93, 3), (37, 33, 93), (35, 33, 2), (35, 34, 33), (32, 34, 1), (32, 36, 34), (96, 97, 99, 98), (98, 99, 101, 100), (100, 101, 103, 102), (102, 103, 105, 104), (104, 105, 107, 106), (106, 107, 109, 108), (108, 109, 111, 110), (110, 111, 113, 112), (112, 113, 115, 114), (114, 115, 117, 116), (116, 117, 119, 118), (118, 119, 121, 120), (120, 121, 123, 122), (122, 123, 125, 124), (124, 125, 127, 126), (126, 127, 129, 128), (128, 129, 131, 130), (130, 131, 133, 132), (132, 133, 135, 134), (134, 135, 137, 136), (136, 137, 139, 138), (138, 139, 141, 140), (140, 141, 143, 142), (142, 143, 145, 144), (144, 145, 147, 146), (146, 147, 149, 148), (148, 149, 151, 150), (150, 151, 153, 152), (152, 153, 155, 154), (154, 155, 157, 156), (99, 97, 159, 157, 155, 153, 151, 149, 147, 145, 143, 141, 139, 137, 135, 133, 131, 129, 127, 125, 123, 121, 119, 117, 115, 113, 111, 109, 107, 105, 103, 101), (156, 157, 159, 158), (158, 159, 97, 96), (96, 98, 100, 102, 104, 106, 108, 110, 112, 114, 116, 118, 120, 122, 124, 126, 128, 130, 132, 134, 136, 138, 140, 142, 144, 146, 148, 150, 152, 154, 156, 158)])
me_cone.materials.append(mat_material_002)
me_cone.use_remesh_preserve_volume = False
me_cone.use_remesh_preserve_attributes = False
me_cone.use_mirror_vertex_groups = False
me_cone.update()
me_cylinder_007 = bpy.data.meshes.new('Cylinder.007')
me_cylinder_007.from_pydata([(0.0, 1.0, -1.0), (0.0, 1.0, 1.0), (0.1951, 0.9808, -1.0), (0.1951, 0.9808, 1.0), (0.3827, 0.9239, -1.0), (0.3827, 0.9239, 1.0), (0.5556, 0.8315, -1.0), (0.5556, 0.8315, 1.0), (0.7071, 0.7071, -1.0), (0.7071, 0.7071, 1.0), (0.8315, 0.5556, -1.0), (0.8315, 0.5556, 1.0), (0.9239, 0.3827, -1.0), (0.9239, 0.3827, 1.0), (0.9808, 0.1951, -1.0), (0.9808, 0.1951, 1.0), (1.0, 7.55e-08, -1.0), (1.0, 7.55e-08, 1.0), (0.9808, -0.1951, -1.0), (0.9808, -0.1951, 1.0), (0.9239, -0.3827, -1.0), (0.9239, -0.3827, 1.0), (0.8315, -0.5556, -1.0), (0.8315, -0.5556, 1.0), (0.7071, -0.7071, -1.0), (0.7071, -0.7071, 1.0), (0.5556, -0.8315, -1.0), (0.5556, -0.8315, 1.0), (0.3827, -0.9239, -1.0), (0.3827, -0.9239, 1.0), (0.1951, -0.9808, -1.0), (0.1951, -0.9808, 1.0), (-3.258e-07, -1.0, -1.0), (-3.258e-07, -1.0, 1.0), (-0.1951, -0.9808, -1.0), (-0.1951, -0.9808, 1.0), (-0.3827, -0.9239, -1.0), (-0.3827, -0.9239, 1.0), (-0.5556, -0.8315, -1.0), (-0.5556, -0.8315, 1.0), (-0.7071, -0.7071, -1.0), (-0.7071, -0.7071, 1.0), (-0.8315, -0.5556, -1.0), (-0.8315, -0.5556, 1.0), (-0.9239, -0.3827, -1.0), (-0.9239, -0.3827, 1.0), (-0.9808, -0.1951, -1.0), (-0.9808, -0.1951, 1.0), (-1.0, 9.656e-07, -1.0), (-1.0, 9.656e-07, 1.0), (-0.9808, 0.1951, -1.0), (-0.9808, 0.1951, 1.0), (-0.9239, 0.3827, -1.0), (-0.9239, 0.3827, 1.0), (-0.8315, 0.5556, -1.0), (-0.8315, 0.5556, 1.0), (-0.7071, 0.7071, -1.0), (-0.7071, 0.7071, 1.0), (-0.5556, 0.8315, -1.0), (-0.5556, 0.8315, 1.0), (-0.3827, 0.9239, -1.0), (-0.3827, 0.9239, 1.0), (-0.1951, 0.9808, -1.0), (-0.1951, 0.9808, 1.0), (-0.04306, 0.9804, -31.52), (-0.04306, 0.9804, -29.52), (0.152, 0.9612, -31.52), (0.152, 0.9612, -29.52), (0.3396, 0.9043, -31.52), (0.3396, 0.9043, -29.52), (0.5125, 0.8119, -31.52), (0.5125, 0.8119, -29.52), (0.664, 0.6875, -31.52), (0.664, 0.6875, -29.52), (0.7884, 0.536, -31.52), (0.7884, 0.536, -29.52), (0.8808, 0.3631, -31.52), (0.8808, 0.3631, -29.52), (0.9377, 0.1755, -31.52), (0.9377, 0.1755, -29.52), (0.9569, -0.0196, -31.52), (0.9569, -0.0196, -29.52), (0.9377, -0.2147, -31.52), (0.9377, -0.2147, -29.52), (0.8808, -0.4023, -31.52), (0.8808, -0.4023, -29.52), (0.7884, -0.5752, -31.52), (0.7884, -0.5752, -29.52), (0.664, -0.7267, -31.52), (0.664, -0.7267, -29.52), (0.5125, -0.8511, -31.52), (0.5125, -0.8511, -29.52), (0.3396, -0.9435, -31.52), (0.3396, -0.9435, -29.52), (0.152, -1.0, -31.52), (0.152, -1.0, -29.52), (-0.04306, -1.02, -31.52), (-0.04306, -1.02, -29.52), (-0.2382, -1.0, -31.52), (-0.2382, -1.0, -29.52), (-0.4257, -0.9435, -31.52), (-0.4257, -0.9435, -29.52), (-0.5986, -0.8511, -31.52), (-0.5986, -0.8511, -29.52), (-0.7502, -0.7267, -31.52), (-0.7502, -0.7267, -29.52), (-0.8745, -0.5752, -31.52), (-0.8745, -0.5752, -29.52), (-0.9669, -0.4023, -31.52), (-0.9669, -0.4023, -29.52), (-1.024, -0.2147, -31.52), (-1.024, -0.2147, -29.52), (-1.043, -0.0196, -31.52), (-1.043, -0.0196, -29.52), (-1.024, 0.1755, -31.52), (-1.024, 0.1755, -29.52), (-0.9669, 0.3631, -31.52), (-0.9669, 0.3631, -29.52), (-0.8745, 0.536, -31.52), (-0.8745, 0.536, -29.52), (-0.7502, 0.6875, -31.52), (-0.7502, 0.6875, -29.52), (-0.5986, 0.8119, -31.52), (-0.5986, 0.8119, -29.52), (-0.4257, 0.9043, -31.52), (-0.4257, 0.9043, -29.52), (-0.2381, 0.9612, -31.52), (-0.2381, 0.9612, -29.52), (-0.04282, 0.9175, -0.3785), (-0.04282, 0.9175, -30.79), (0.1328, 0.9002, -0.3785), (0.1328, 0.9002, -30.79), (0.3016, 0.849, -0.3785), (0.3016, 0.849, -30.79), (0.4572, 0.7658, -0.3785), (0.4572, 0.7658, -30.79), (0.5936, 0.6539, -0.3785), (0.5936, 0.6539, -30.79), (0.7055, 0.5175, -0.3785), (0.7055, 0.5175, -30.79), (0.7887, 0.3619, -0.3785), (0.7887, 0.3619, -30.79), (0.8399, 0.1931, -0.3785), (0.8399, 0.1931, -30.79), (0.8572, 0.01752, -0.3785), (0.8572, 0.01752, -30.79), (0.8399, -0.1581, -0.3785), (0.8399, -0.1581, -30.79), (0.7887, -0.3269, -0.3785), (0.7887, -0.3269, -30.79), (0.7055, -0.4825, -0.3785), (0.7055, -0.4825, -30.79), (0.5936, -0.6189, -0.3785), (0.5936, -0.6189, -30.79), (0.4572, -0.7308, -0.3785), (0.4572, -0.7308, -30.79), (0.3016, -0.814, -0.3785), (0.3016, -0.814, -30.79), (0.1328, -0.8652, -0.3785), (0.1328, -0.8652, -30.79), (-0.04282, -0.8825, -0.3785), (-0.04282, -0.8825, -30.79), (-0.2184, -0.8652, -0.3785), (-0.2184, -0.8652, -30.79), (-0.3872, -0.814, -0.3785), (-0.3872, -0.814, -30.79), (-0.3872, 0.849, -0.3785), (-0.3872, 0.849, -30.79), (-0.2184, 0.9002, -0.3785), (-0.2184, 0.9002, -30.79), (-0.08612, 0.9904, -3.064), (-0.08612, 0.9904, -27.35), (0.109, 0.9712, -3.064), (0.109, 0.9712, -27.35), (0.2966, 0.9143, -3.064), (0.2966, 0.9143, -27.35), (0.4694, 0.8219, -3.064), (0.4694, 0.8219, -27.35), (0.621, 0.6976, -3.064), (0.621, 0.6976, -27.35), (0.7453, 0.546, -3.064), (0.7453, 0.546, -27.35), (0.8378, 0.3731, -3.064), (0.8378, 0.3731, -27.35), (0.8947, 0.1855, -3.064), (0.8947, 0.1855, -27.35), (0.9139, -0.009556, -3.064), (0.9139, -0.009556, -27.35), (0.8947, -0.2046, -3.064), (0.8947, -0.2046, -27.35), (0.8378, -0.3922, -3.064), (0.8378, -0.3922, -27.35), (0.7453, -0.5651, -3.064), (0.7453, -0.5651, -27.35), (0.621, -0.7167, -3.064), (0.621, -0.7167, -27.35), (0.4694, -0.841, -3.064), (0.4694, -0.841, -27.35), (0.2966, -0.9334, -3.064), (0.2966, -0.9334, -27.35), (0.109, -0.9903, -3.064), (0.109, -0.9903, -27.35), (-0.08612, -1.01, -3.064), (-0.08612, -1.01, -27.35), (-0.2812, -0.9903, -3.064), (-0.2812, -0.9903, -27.35), (-0.4688, -0.9334, -3.064), (-0.4688, -0.9334, -27.35), (-0.4688, 0.9143, -3.064), (-0.4688, 0.9143, -27.35), (-0.2812, 0.9712, -3.064), (-0.2812, 0.9712, -27.35), (-0.4476, -2.541, -30.51), (-0.4476, -2.541, 1.455), (-0.4476, 2.376, -30.51), (-0.4476, 2.376, 1.455)], [], [(0, 1, 3, 2), (2, 3, 5, 4), (4, 5, 7, 6), (6, 7, 9, 8), (8, 9, 11, 10), (10, 11, 13, 12), (12, 13, 15, 14), (14, 15, 17, 16), (16, 17, 19, 18), (18, 19, 21, 20), (20, 21, 23, 22), (22, 23, 25, 24), (24, 25, 27, 26), (26, 27, 29, 28), (28, 29, 31, 30), (30, 31, 33, 32), (32, 33, 35, 34), (34, 35, 37, 36), (36, 37, 39, 38), (38, 39, 41, 40), (40, 41, 43, 42), (42, 43, 45, 44), (44, 45, 47, 46), (46, 47, 49, 48), (48, 49, 51, 50), (50, 51, 53, 52), (52, 53, 55, 54), (54, 55, 57, 56), (56, 57, 59, 58), (58, 59, 61, 60), (3, 1, 63, 61, 59, 57, 55, 53, 51, 49, 47, 45, 43, 41, 39, 37, 35, 33, 31, 29, 27, 25, 23, 21, 19, 17, 15, 13, 11, 9, 7, 5), (60, 61, 63, 62), (62, 63, 1, 0), (0, 2, 4, 6, 8, 10, 12, 14, 16, 18, 20, 22, 24, 26, 28, 30, 32, 34, 36, 38, 40, 42, 44, 46, 48, 50, 52, 54, 56, 58, 60, 62), (64, 65, 67, 66), (66, 67, 69, 68), (68, 69, 71, 70), (70, 71, 73, 72), (72, 73, 75, 74), (74, 75, 77, 76), (76, 77, 79, 78), (78, 79, 81, 80), (80, 81, 83, 82), (82, 83, 85, 84), (84, 85, 87, 86), (86, 87, 89, 88), (88, 89, 91, 90), (90, 91, 93, 92), (92, 93, 95, 94), (94, 95, 97, 96), (96, 97, 99, 98), (98, 99, 101, 100), (100, 101, 103, 102), (102, 103, 105, 104), (104, 105, 107, 106), (106, 107, 109, 108), (108, 109, 111, 110), (110, 111, 113, 112), (112, 113, 115, 114), (114, 115, 117, 116), (116, 117, 119, 118), (118, 119, 121, 120), (120, 121, 123, 122), (122, 123, 125, 124), (67, 65, 127, 125, 123, 121, 119, 117, 115, 113, 111, 109, 107, 105, 103, 101, 99, 97, 95, 93, 91, 89, 87, 85, 83, 81, 79, 77, 75, 73, 71, 69), (124, 125, 127, 126), (126, 127, 65, 64), (64, 66, 68, 70, 72, 74, 76, 78, 80, 82, 84, 86, 88, 90, 92, 94, 96, 98, 100, 102, 104, 106, 108, 110, 112, 114, 116, 118, 120, 122, 124, 126), (128, 129, 131, 130), (130, 131, 133, 132), (132, 133, 135, 134), (134, 135, 137, 136), (136, 137, 139, 138), (138, 139, 141, 140), (140, 141, 143, 142), (142, 143, 145, 144), (144, 145, 147, 146), (146, 147, 149, 148), (148, 149, 151, 150), (150, 151, 153, 152), (152, 153, 155, 154), (154, 155, 157, 156), (156, 157, 159, 158), (158, 159, 161, 160), (160, 161, 163, 162), (162, 163, 165, 164), (166, 167, 169, 168), (168, 169, 129, 128), (170, 171, 173, 172), (172, 173, 175, 174), (174, 175, 177, 176), (176, 177, 179, 178), (178, 179, 181, 180), (180, 181, 183, 182), (182, 183, 185, 184), (184, 185, 187, 186), (186, 187, 189, 188), (188, 189, 191, 190), (190, 191, 193, 192), (192, 193, 195, 194), (194, 195, 197, 196), (196, 197, 199, 198), (198, 199, 201, 200), (200, 201, 203, 202), (202, 203, 205, 204), (204, 205, 207, 206), (208, 209, 211, 210), (210, 211, 171, 170), (212, 213, 215, 214)])
me_cylinder_007.polygons.foreach_set('use_smooth', [1, 1, 1, 1, 1, 1, 1, 1, 1, 1, 1, 1, 1, 1, 1, 1, 1, 1, 1, 1, 1, 1, 1, 1, 1, 1, 1, 1, 1, 1, 1, 1, 1, 1, 1, 1, 1, 1, 1, 1, 1, 1, 1, 1, 1, 1, 1, 1, 1, 1, 1, 1, 1, 1, 1, 1, 1, 1, 1, 1, 1, 1, 1, 1, 1, 1, 1, 1, 0, 0, 0, 0, 0, 0, 0, 0, 0, 0, 0, 0, 0, 0, 0, 0, 0, 0, 0, 0, 1, 1, 1, 1, 1, 1, 1, 1, 1, 1, 1, 1, 1, 1, 1, 1, 1, 1, 1, 1, 0])
me_cylinder_007.use_remesh_preserve_volume = False
me_cylinder_007.use_remesh_preserve_attributes = False
me_cylinder_007.use_mirror_vertex_groups = False
me_cylinder_007.update()
me_cylinder_003 = bpy.data.meshes.new('Cylinder.003')
me_cylinder_003.from_pydata([(0.0, 1.0, -1.0), (0.0, 1.0, 1.0), (0.1951, 0.9808, -1.0), (0.1951, 0.9808, 1.0), (0.3827, 0.9239, -1.0), (0.3827, 0.9239, 1.0), (0.5556, 0.8315, -1.0), (0.5556, 0.8315, 1.0), (0.7071, 0.7071, -1.0), (0.7071, 0.7071, 1.0), (0.8315, 0.5556, -1.0), (0.8315, 0.5556, 1.0), (0.9239, 0.3827, -1.0), (0.9239, 0.3827, 1.0), (0.9808, 0.1951, -1.0), (0.9808, 0.1951, 1.0), (1.0, 7.55e-08, -1.0), (1.0, 7.55e-08, 1.0), (0.9808, -0.1951, -1.0), (0.9808, -0.1951, 1.0), (0.9239, -0.3827, -1.0), (0.9239, -0.3827, 1.0), (0.8315, -0.5556, -1.0), (0.8315, -0.5556, 1.0), (0.7071, -0.7071, -1.0), (0.7071, -0.7071, 1.0), (0.5556, -0.8315, -1.0), (0.5556, -0.8315, 1.0), (0.3827, -0.9239, -1.0), (0.3827, -0.9239, 1.0), (0.1951, -0.9808, -1.0), (0.1951, -0.9808, 1.0), (-3.258e-07, -1.0, -1.0), (-3.258e-07, -1.0, 1.0), (-0.1951, -0.9808, -1.0), (-0.1951, -0.9808, 1.0), (-0.3827, -0.9239, -1.0), (-0.3827, -0.9239, 1.0), (-0.5556, -0.8315, -1.0), (-0.5556, -0.8315, 1.0), (-0.7071, -0.7071, -1.0), (-0.7071, -0.7071, 1.0), (-0.8315, -0.5556, -1.0), (-0.8315, -0.5556, 1.0), (-0.9239, -0.3827, -1.0), (-0.9239, -0.3827, 1.0), (-0.9808, -0.1951, -1.0), (-0.9808, -0.1951, 1.0), (-1.0, 9.656e-07, -1.0), (-1.0, 9.656e-07, 1.0), (-0.9808, 0.1951, -1.0), (-0.9808, 0.1951, 1.0), (-0.9239, 0.3827, -1.0), (-0.9239, 0.3827, 1.0), (-0.8315, 0.5556, -1.0), (-0.8315, 0.5556, 1.0), (-0.7071, 0.7071, -1.0), (-0.7071, 0.7071, 1.0), (-0.5556, 0.8315, -1.0), (-0.5556, 0.8315, 1.0), (-0.3827, 0.9239, -1.0), (-0.3827, 0.9239, 1.0), (-0.1951, 0.9808, -1.0), (-0.1951, 0.9808, 1.0), (-0.04306, 0.9804, -31.52), (-0.04306, 0.9804, -29.52), (0.152, 0.9612, -31.52), (0.152, 0.9612, -29.52), (0.3396, 0.9043, -31.52), (0.3396, 0.9043, -29.52), (0.5125, 0.8119, -31.52), (0.5125, 0.8119, -29.52), (0.664, 0.6875, -31.52), (0.664, 0.6875, -29.52), (0.7884, 0.536, -31.52), (0.7884, 0.536, -29.52), (0.8808, 0.3631, -31.52), (0.8808, 0.3631, -29.52), (0.9377, 0.1755, -31.52), (0.9377, 0.1755, -29.52), (0.9569, -0.0196, -31.52), (0.9569, -0.0196, -29.52), (0.9377, -0.2147, -31.52), (0.9377, -0.2147, -29.52), (0.8808, -0.4023, -31.52), (0.8808, -0.4023, -29.52), (0.7884, -0.5752, -31.52), (0.7884, -0.5752, -29.52), (0.664, -0.7267, -31.52), (0.664, -0.7267, -29.52), (0.5125, -0.8511, -31.52), (0.5125, -0.8511, -29.52), (0.3396, -0.9435, -31.52), (0.3396, -0.9435, -29.52), (0.152, -1.0, -31.52), (0.152, -1.0, -29.52), (-0.04306, -1.02, -31.52), (-0.04306, -1.02, -29.52), (-0.2382, -1.0, -31.52), (-0.2382, -1.0, -29.52), (-0.4257, -0.9435, -31.52), (-0.4257, -0.9435, -29.52), (-0.5986, -0.8511, -31.52), (-0.5986, -0.8511, -29.52), (-0.7502, -0.7267, -31.52), (-0.7502, -0.7267, -29.52), (-0.8745, -0.5752, -31.52), (-0.8745, -0.5752, -29.52), (-0.9669, -0.4023, -31.52), (-0.9669, -0.4023, -29.52), (-1.024, -0.2147, -31.52), (-1.024, -0.2147, -29.52), (-1.043, -0.0196, -31.52), (-1.043, -0.0196, -29.52), (-1.024, 0.1755, -31.52), (-1.024, 0.1755, -29.52), (-0.9669, 0.3631, -31.52), (-0.9669, 0.3631, -29.52), (-0.8745, 0.536, -31.52), (-0.8745, 0.536, -29.52), (-0.7502, 0.6875, -31.52), (-0.7502, 0.6875, -29.52), (-0.5986, 0.8119, -31.52), (-0.5986, 0.8119, -29.52), (-0.4257, 0.9043, -31.52), (-0.4257, 0.9043, -29.52), (-0.2381, 0.9612, -31.52), (-0.2381, 0.9612, -29.52), (-0.04282, 0.9175, -0.3785), (-0.04282, 0.9175, -30.79), (0.1328, 0.9002, -0.3785), (0.1328, 0.9002, -30.79), (0.3016, 0.849, -0.3785), (0.3016, 0.849, -30.79), (0.4572, 0.7658, -0.3785), (0.4572, 0.7658, -30.79), (0.5936, 0.6539, -0.3785), (0.5936, 0.6539, -30.79), (0.7055, 0.5175, -0.3785), (0.7055, 0.5175, -30.79), (0.7887, 0.3619, -0.3785), (0.7887, 0.3619, -30.79), (0.8399, 0.1931, -0.3785), (0.8399, 0.1931, -30.79), (0.8572, 0.01752, -0.3785), (0.8572, 0.01752, -30.79), (0.8399, -0.1581, -0.3785), (0.8399, -0.1581, -30.79), (0.7887, -0.3269, -0.3785), (0.7887, -0.3269, -30.79), (0.7055, -0.4825, -0.3785), (0.7055, -0.4825, -30.79), (0.5936, -0.6189, -0.3785), (0.5936, -0.6189, -30.79), (0.4572, -0.7308, -0.3785), (0.4572, -0.7308, -30.79), (0.3016, -0.814, -0.3785), (0.3016, -0.814, -30.79), (0.1328, -0.8652, -0.3785), (0.1328, -0.8652, -30.79), (-0.04282, -0.8825, -0.3785), (-0.04282, -0.8825, -30.79), (-0.2184, -0.8652, -0.3785), (-0.2184, -0.8652, -30.79), (-0.3872, -0.814, -0.3785), (-0.3872, -0.814, -30.79), (-0.3872, 0.849, -0.3785), (-0.3872, 0.849, -30.79), (-0.2184, 0.9002, -0.3785), (-0.2184, 0.9002, -30.79), (-0.08612, 0.9904, -3.064), (-0.08612, 0.9904, -27.35), (0.109, 0.9712, -3.064), (0.109, 0.9712, -27.35), (0.2966, 0.9143, -3.064), (0.2966, 0.9143, -27.35), (0.4694, 0.8219, -3.064), (0.4694, 0.8219, -27.35), (0.621, 0.6976, -3.064), (0.621, 0.6976, -27.35), (0.7453, 0.546, -3.064), (0.7453, 0.546, -27.35), (0.8378, 0.3731, -3.064), (0.8378, 0.3731, -27.35), (0.8947, 0.1855, -3.064), (0.8947, 0.1855, -27.35), (0.9139, -0.009556, -3.064), (0.9139, -0.009556, -27.35), (0.8947, -0.2046, -3.064), (0.8947, -0.2046, -27.35), (0.8378, -0.3922, -3.064), (0.8378, -0.3922, -27.35), (0.7453, -0.5651, -3.064), (0.7453, -0.5651, -27.35), (0.621, -0.7167, -3.064), (0.621, -0.7167, -27.35), (0.4694, -0.841, -3.064), (0.4694, -0.841, -27.35), (0.2966, -0.9334, -3.064), (0.2966, -0.9334, -27.35), (0.109, -0.9903, -3.064), (0.109, -0.9903, -27.35), (-0.08612, -1.01, -3.064), (-0.08612, -1.01, -27.35), (-0.2812, -0.9903, -3.064), (-0.2812, -0.9903, -27.35), (-0.4688, -0.9334, -3.064), (-0.4688, -0.9334, -27.35), (-0.4688, 0.9143, -3.064), (-0.4688, 0.9143, -27.35), (-0.2812, 0.9712, -3.064), (-0.2812, 0.9712, -27.35), (-0.4476, -2.541, -30.51), (-0.4476, -2.541, 1.455), (-0.4476, 2.376, -30.51), (-0.4476, 2.376, 1.455)], [], [(0, 1, 3, 2), (2, 3, 5, 4), (4, 5, 7, 6), (6, 7, 9, 8), (8, 9, 11, 10), (10, 11, 13, 12), (12, 13, 15, 14), (14, 15, 17, 16), (16, 17, 19, 18), (18, 19, 21, 20), (20, 21, 23, 22), (22, 23, 25, 24), (24, 25, 27, 26), (26, 27, 29, 28), (28, 29, 31, 30), (30, 31, 33, 32), (32, 33, 35, 34), (34, 35, 37, 36), (36, 37, 39, 38), (38, 39, 41, 40), (40, 41, 43, 42), (42, 43, 45, 44), (44, 45, 47, 46), (46, 47, 49, 48), (48, 49, 51, 50), (50, 51, 53, 52), (52, 53, 55, 54), (54, 55, 57, 56), (56, 57, 59, 58), (58, 59, 61, 60), (3, 1, 63, 61, 59, 57, 55, 53, 51, 49, 47, 45, 43, 41, 39, 37, 35, 33, 31, 29, 27, 25, 23, 21, 19, 17, 15, 13, 11, 9, 7, 5), (60, 61, 63, 62), (62, 63, 1, 0), (0, 2, 4, 6, 8, 10, 12, 14, 16, 18, 20, 22, 24, 26, 28, 30, 32, 34, 36, 38, 40, 42, 44, 46, 48, 50, 52, 54, 56, 58, 60, 62), (64, 65, 67, 66), (66, 67, 69, 68), (68, 69, 71, 70), (70, 71, 73, 72), (72, 73, 75, 74), (74, 75, 77, 76), (76, 77, 79, 78), (78, 79, 81, 80), (80, 81, 83, 82), (82, 83, 85, 84), (84, 85, 87, 86), (86, 87, 89, 88), (88, 89, 91, 90), (90, 91, 93, 92), (92, 93, 95, 94), (94, 95, 97, 96), (96, 97, 99, 98), (98, 99, 101, 100), (100, 101, 103, 102), (102, 103, 105, 104), (104, 105, 107, 106), (106, 107, 109, 108), (108, 109, 111, 110), (110, 111, 113, 112), (112, 113, 115, 114), (114, 115, 117, 116), (116, 117, 119, 118), (118, 119, 121, 120), (120, 121, 123, 122), (122, 123, 125, 124), (67, 65, 127, 125, 123, 121, 119, 117, 115, 113, 111, 109, 107, 105, 103, 101, 99, 97, 95, 93, 91, 89, 87, 85, 83, 81, 79, 77, 75, 73, 71, 69), (124, 125, 127, 126), (126, 127, 65, 64), (64, 66, 68, 70, 72, 74, 76, 78, 80, 82, 84, 86, 88, 90, 92, 94, 96, 98, 100, 102, 104, 106, 108, 110, 112, 114, 116, 118, 120, 122, 124, 126), (128, 129, 131, 130), (130, 131, 133, 132), (132, 133, 135, 134), (134, 135, 137, 136), (136, 137, 139, 138), (138, 139, 141, 140), (140, 141, 143, 142), (142, 143, 145, 144), (144, 145, 147, 146), (146, 147, 149, 148), (148, 149, 151, 150), (150, 151, 153, 152), (152, 153, 155, 154), (154, 155, 157, 156), (156, 157, 159, 158), (158, 159, 161, 160), (160, 161, 163, 162), (162, 163, 165, 164), (166, 167, 169, 168), (168, 169, 129, 128), (170, 171, 173, 172), (172, 173, 175, 174), (174, 175, 177, 176), (176, 177, 179, 178), (178, 179, 181, 180), (180, 181, 183, 182), (182, 183, 185, 184), (184, 185, 187, 186), (186, 187, 189, 188), (188, 189, 191, 190), (190, 191, 193, 192), (192, 193, 195, 194), (194, 195, 197, 196), (196, 197, 199, 198), (198, 199, 201, 200), (200, 201, 203, 202), (202, 203, 205, 204), (204, 205, 207, 206), (208, 209, 211, 210), (210, 211, 171, 170), (212, 213, 215, 214)])
me_cylinder_003.polygons.foreach_set('use_smooth', [1, 1, 1, 1, 1, 1, 1, 1, 1, 1, 1, 1, 1, 1, 1, 1, 1, 1, 1, 1, 1, 1, 1, 1, 1, 1, 1, 1, 1, 1, 1, 1, 1, 1, 1, 1, 1, 1, 1, 1, 1, 1, 1, 1, 1, 1, 1, 1, 1, 1, 1, 1, 1, 1, 1, 1, 1, 1, 1, 1, 1, 1, 1, 1, 1, 1, 1, 1, 0, 0, 0, 0, 0, 0, 0, 0, 0, 0, 0, 0, 0, 0, 0, 0, 0, 0, 0, 0, 1, 1, 1, 1, 1, 1, 1, 1, 1, 1, 1, 1, 1, 1, 1, 1, 1, 1, 1, 1, 0])
me_cylinder_003.use_remesh_preserve_volume = False
me_cylinder_003.use_remesh_preserve_attributes = False
me_cylinder_003.use_mirror_vertex_groups = False
me_cylinder_003.update()
me_plane = bpy.data.meshes.new('Plane')
me_plane.from_pydata([(-1.0, -1.0, 0.0), (1.0, -1.0, 0.0), (-1.0, 1.0, 0.0), (1.0, 1.0, 0.0)], [], [(0, 1, 3, 2)])
me_plane.materials.append(mat_material_002)
me_plane.use_remesh_preserve_volume = False
me_plane.use_remesh_preserve_attributes = False
me_plane.use_mirror_vertex_groups = False
me_plane.update()
me_cube_001 = bpy.data.meshes.new('Cube.001')
me_cube_001.from_pydata([(-1.0, -1.0, -1.0), (-1.0, -1.0, 1.0), (-1.0, 1.0, -1.0), (-1.0, 1.0, 1.0), (1.0, -1.0, -1.0), (1.0, -1.0, 1.0), (1.0, 1.0, -1.0), (1.0, 1.0, 1.0), (1.0, 1.0, 0.0), (1.0, 0.0, -1.0), (1.0, 0.0, 1.0), (1.0, -1.0, 0.0), (1.0, 1.0, -0.8479), (1.0, 0.8337, -1.0), (1.0, -0.8463, 1.0), (1.0, -1.0, -0.8479), (1.0, 1.0, 0.8529), (1.0, -0.8463, -1.0), (1.0, 0.8337, 1.0), (1.0, -1.0, 0.8529), (1.0, -0.8463, 0.0), (1.0, 0.8337, 0.0), (1.0, 0.0, -0.8479), (1.0, 0.0, 0.8529), (1.0, 0.8337, 0.8529), (1.0, 0.8337, -0.8479), (1.0, -0.8463, -0.8479), (1.0, -0.8463, 0.8529), (-0.5789, 0.0, 0.0), (-0.5789, -0.8463, 0.0), (-0.5789, 0.8337, 0.0), (-0.5789, 0.0, -0.8479), (-0.5789, 0.0, 0.8529), (-0.5789, 0.8337, 0.8529), (-0.5789, 0.8337, -0.8479), (-0.5789, -0.8463, -0.8479), (-0.5789, -0.8463, 0.8529)], [], [(0, 1, 3, 2), (2, 3, 7, 16, 8, 12, 6), (27, 14, 5, 19), (4, 15, 11, 19, 5, 1, 0), (2, 6, 13, 9, 17, 4, 0), (7, 3, 1, 5, 14, 10, 18), (26, 20, 11, 15), (20, 26, 35, 29), (24, 18, 10, 23), (21, 24, 33, 30), (8, 16, 24, 21), (16, 7, 18, 24), (13, 25, 22, 9), (6, 12, 25, 13), (12, 8, 21, 25), (17, 26, 15, 4), (9, 22, 26, 17), (23, 27, 36, 32), (20, 27, 19, 11), (22, 25, 34, 31), (23, 10, 14, 27), (34, 30, 28, 31), (30, 33, 32, 28), (31, 28, 29, 35), (28, 32, 36, 29), (24, 23, 32, 33), (26, 22, 31, 35), (25, 21, 30, 34), (27, 20, 29, 36)])
me_cube_001.materials.append(mat_material_013)
me_cube_001.use_remesh_preserve_volume = False
me_cube_001.use_remesh_preserve_attributes = False
me_cube_001.use_mirror_vertex_groups = False
me_cube_001.update()

# ---- objects
ob_plane_002 = bpy.data.objects.new('Plane.002', me_plane_003)
ob_plane_001 = bpy.data.objects.new('Plane.001', me_plane_002)
ob_cube_002 = bpy.data.objects.new('Cube.002', me_cube_020)
ob_plane = bpy.data.objects.new('Plane', me_plane_001)
ob_gold_brick_003 = bpy.data.objects.new('gold brick.003', me_cube_012)
ob_cube_001 = bpy.data.objects.new('Cube.001', me_cube_002)
ob_cube = bpy.data.objects.new('Cube', me_cube)
ob_torus = bpy.data.objects.new('Torus', me_torus)
ob_point = bpy.data.objects.new('Point', light_point_002)
ob_point_001 = bpy.data.objects.new('Point.001', light_point_001)
ob_area = bpy.data.objects.new('Area', light_area)
ob_lock_holder = bpy.data.objects.new('Lock holder', me_plane_005)
ob_scroll = bpy.data.objects.new('Scroll', me_cone)
ob_hinge_bottom = bpy.data.objects.new('hinge bottom', me_cylinder_007)
ob_hinge_top = bpy.data.objects.new('hinge top', me_cylinder_003)
ob_safe_door = bpy.data.objects.new('Safe door', me_plane)
ob_safe = bpy.data.objects.new('Safe', me_cube_001)
ob_lamp = bpy.data.objects.new('Lamp', light_lamp)
ob_camera = bpy.data.objects.new('Camera', cam_camera)

# ---- transforms, parenting, visibility, modifiers, constraints
ob_plane_002.location = (5.082, -5.332, 0.3418)
ob_plane_002.rotation_euler = (0.0, -0.0, 0.9009)
ob_plane_002.scale = (4.669, 1.821, 5.039)
ob_plane_002.lineart.crease_threshold = 0.0
ob_plane_001.location = (6.671, -7.466, 0.3985)
ob_plane_001.rotation_euler = (0.0, -0.0, 0.3865)
ob_plane_001.scale = (4.669, 1.821, 5.039)
ob_plane_001.lineart.crease_threshold = 0.0
ob_cube_002.location = (0.7488, -0.3457, 3.512)
ob_cube_002.rotation_euler = (1.396, -0.0, 1.434)
ob_cube_002.scale = (2.781, 3.272, 0.4134)
ob_cube_002.lineart.crease_threshold = 0.0
ob_plane.location = (1.216, -0.3489, 3.673)
ob_plane.rotation_euler = (1.396, -0.0, 1.434)
ob_plane.scale = (2.358, 2.849, 1.84)
ob_plane.lineart.crease_threshold = 0.0
ob_gold_brick_003.location = (1.296, 3.084, -6.359)
ob_gold_brick_003.rotation_euler = (0.0, -0.0, 0.3865)
ob_gold_brick_003.scale = (7.189, 2.066, 1.251)
ob_gold_brick_003.lineart.crease_threshold = 0.0
ob_cube_001.location = (2.87, -3.158, -0.1685)
ob_cube_001.rotation_euler = (0.0, -0.0, 0.3591)
ob_cube_001.scale = (6.976, 8.594, 0.2576)
ob_cube_001.lineart.crease_threshold = 0.0
ob_cube.location = (13.64, 4.315, 0.7876)
ob_cube.rotation_euler = (0.0, -0.0, 1.085)
ob_cube.scale = (-0.6714, 8.0, 8.0)
ob_cube.lineart.crease_threshold = 0.0
ob_torus.location = (14.32, -7.785, -0.09079)
ob_torus.rotation_euler = (1.571, -0.0, -1.184)
ob_torus.scale = (0.7, 0.7, 0.7)
ob_torus.lineart.crease_threshold = 0.0
ob_point.location = (5.591, -17.46, -0.7985)
ob_point.lineart.crease_threshold = 0.0
ob_point_001.location = (20.33, 6.989, 7.153)
ob_point_001.lineart.crease_threshold = 0.0
ob_area.location = (-4.562, -0.8463, 14.56)
ob_area.lineart.crease_threshold = 0.0
ob_lock_holder.location = (13.86, -8.138, 0.9937)
ob_lock_holder.rotation_euler = (-0.3865, 1.571, 0.0)
ob_lock_holder.scale = (1.085, 0.5932, 1.0)
ob_lock_holder.lineart.crease_threshold = 0.0
ob_scroll.location = (15.66, 7.811, 0.37)
ob_scroll.rotation_euler = (5.199, 1.571, 0.0)
ob_scroll.scale = (5.0, 5.0, 3.6)
ob_scroll.lineart.crease_threshold = 0.0
ob_hinge_bottom.location = (7.284, 8.78, -5.924)
ob_hinge_bottom.rotation_euler = (0.0, -0.0, 1.131)
ob_hinge_bottom.scale = (0.8, 0.64, -0.06236)
ob_hinge_bottom.lineart.crease_threshold = 0.0
ob_hinge_top.location = (7.69, 8.488, 4.754)
ob_hinge_top.rotation_euler = (0.0, -0.0, 1.12)
ob_hinge_top.scale = (0.8, 0.64, -0.06236)
ob_hinge_top.lineart.crease_threshold = 0.0
ob_safe_door.location = (14.32, 4.774, 0.5726)
ob_safe_door.rotation_euler = (5.199, 1.571, 0.0)
ob_safe_door.scale = (9.0, 9.0, 9.0)
ob_safe_door.lineart.crease_threshold = 0.0
ob_safe.location = (0.1288, -3.905, 0.7307)
ob_safe.rotation_euler = (0.0, -0.0, 0.3865)
ob_safe.scale = (10.0, 10.0, 10.0)
ob_safe.lineart.crease_threshold = 0.0
ob_lamp.location = (-22.8, -6.865, 15.08)
ob_lamp.rotation_euler = (0.6503, 0.05522, 1.866)
ob_lamp.lock_rotations_4d = False
ob_lamp.empty_display_type = 'ARROWS'
ob_lamp.color = (0.0, 0.0, 0.0, 0.0)
ob_lamp.lineart.crease_threshold = 0.0
ob_camera.location = (33.55, -2.047, -2.144)
ob_camera.rotation_euler = (1.571, -0.0, 1.571)
ob_camera.lock_rotations_4d = False
ob_camera.empty_display_type = 'ARROWS'
ob_camera.color = (0.0, 0.0, 0.0, 0.0)
ob_camera.display_type = 'WIRE'
ob_camera.lineart.crease_threshold = 0.0
cam_camera.dof.focus_object = ob_safe

# ---- collection membership
col_collection_1.objects.link(ob_plane_002)
col_collection_1.objects.link(ob_plane_001)
col_collection_1.objects.link(ob_cube_002)
col_collection_1.objects.link(ob_plane)
col_collection_1.objects.link(ob_gold_brick_003)
col_collection_1.objects.link(ob_cube_001)
col_collection_1.objects.link(ob_cube)
col_collection_1.objects.link(ob_torus)
col_collection_1.objects.link(ob_point)
col_collection_1.objects.link(ob_point_001)
col_collection_1.objects.link(ob_area)
col_collection_1.objects.link(ob_lock_holder)
col_collection_1.objects.link(ob_scroll)
col_collection_1.objects.link(ob_hinge_bottom)
col_collection_1.objects.link(ob_hinge_top)
col_collection_1.objects.link(ob_safe_door)
col_collection_1.objects.link(ob_safe)
col_collection_1.objects.link(ob_lamp)
col_collection_1.objects.link(ob_camera)

# ---- scene / render settings (as saved in the file)
scene.camera = ob_camera
scene.frame_start = 1; scene.frame_end = 250; scene.frame_set(182)
scene.render.engine = 'BLENDER_EEVEE_NEXT'
scene.render.dither_intensity = 0.0
scene.cycles.use_denoising = False
scene.cycles.samples = 128
scene.cycles.sampling_pattern = 'TABULATED_SOBOL'
scene.cycles.use_adaptive_sampling = False
scene.cycles.use_light_tree = False
scene.cycles.blur_glossy = 0.0
scene.cycles.sample_clamp_indirect = 0.0
scene.view_settings.view_transform = 'Standard'
bpy.context.view_layer.update()
